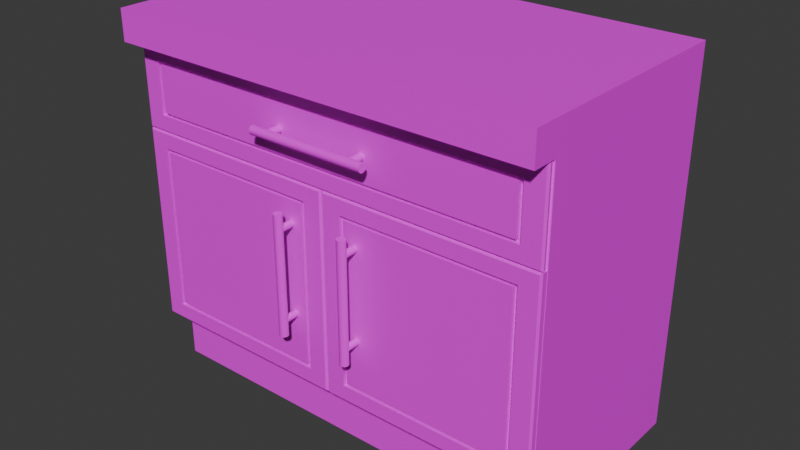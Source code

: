 # Source: kitchen_cabinet_I.blend  (saved by Blender 4.4.32; exported with 4.5.12 LTS)
import bpy
from mathutils import Matrix  # noqa: F401  (used for matrix-valued properties, if any)

bpy.ops.wm.read_factory_settings(use_empty=True)
scene = bpy.context.scene
scene.name = 'Scene'

# ---- collections
col_collection = bpy.data.collections.new('Collection'); scene.collection.children.link(col_collection)

# ---- images (referenced by path relative to the original .blend; pixels are not part of the script)
import os
ASSET_DIR = os.environ.get("B2B_ASSET_DIR", "")  # directory of the original .blend (textures are referenced by path, not embedded)
HERE = os.path.dirname(os.path.abspath(__file__))  # packed textures are extracted next to this script under _unpacked/

def load_image(name, relpath, width, height, colorspace="sRGB"):
    """Load a texture the original file referenced (path relative to the .blend, or extracted next to this script)."""
    p = next((c for c in (os.path.join(HERE, relpath), os.path.join(ASSET_DIR, relpath)) if relpath and os.path.exists(c)), "")
    if p:
        img = bpy.data.images.load(p, check_existing=True)
        img.name = name
    else:  # same state as the original file: an image datablock whose file is absent (Cycles renders it pink)
        img = bpy.data.images.new(name, width, height)
        img.source = "FILE"
        img.filepath = "//" + (relpath or name)
    img.colorspace_settings.name = colorspace
    return img
img_pandamat_png = load_image('PandaMat.png', 'PandaMat.png', 1024, 1024, 'sRGB')

# ---- materials (node trees are filled in below, after node groups)
mat_pandamat = bpy.data.materials.new('PandaMat')
mat_pandamat.roughness = 0.5

# ---- node groups
ng_smooth_by_angle = bpy.data.node_groups.new('Smooth by Angle', 'GeometryNodeTree')
_s = ng_smooth_by_angle.interface.new_socket(name='Mesh', in_out='OUTPUT', socket_type='NodeSocketGeometry')
_s = ng_smooth_by_angle.interface.new_socket(name='Mesh', in_out='INPUT', socket_type='NodeSocketGeometry')
_s = ng_smooth_by_angle.interface.new_socket(name='Angle', in_out='INPUT', socket_type='NodeSocketFloat')
_s.subtype = 'ANGLE'
_s.default_value = 0.5236
_s.min_value = 0.0
_s.max_value = 3.142
_s.description = 'Maximum face angle for smooth edges'
_s = ng_smooth_by_angle.interface.new_socket(name='Ignore Sharpness', in_out='INPUT', socket_type='NodeSocketBool')
_s.force_non_field = True
ng_smooth_by_angle.description = 'Set the sharpness of mesh edges based on the angle between the neighboring faces'
ng_smooth_by_angle.is_modifier = True
_N = ng_smooth_by_angle.nodes; _L = ng_smooth_by_angle.links
n0 = _N.new('GeometryNodeSetShadeSmooth'); n0.name = 'Set Shade Smooth'; n0.location = (120, -80)
n0.domain = 'EDGE'
n1 = _N.new('GeometryNodeSetShadeSmooth'); n1.name = 'Set Shade Smooth.001'; n1.location = (300, -80)
n2 = _N.new('NodeGroupOutput'); n2.name = 'Group Output'; n2.location = (480, -80)
n3 = _N.new('GeometryNodeInputMeshEdgeAngle'); n3.name = 'Edge Angle'; n3.location = (-440, -240)
n4 = _N.new('NodeGroupInput'); n4.name = 'Group Input'; n4.location = (-80, -80)
n5 = _N.new('GeometryNodeInputEdgeSmooth'); n5.name = 'Is Edge Smooth'; n5.location = (-260, -120)
n6 = _N.new('GeometryNodeInputShadeSmooth'); n6.name = 'Is Shade Smooth'; n6.location = (-440, -397)
n7 = _N.new('FunctionNodeCompare'); n7.name = 'Compare'; n7.location = (-260, -260)
n7.operation = 'LESS_EQUAL'
n7.inputs[6].default_value = (0.0, 0.0, 0.0, 0.0)
n7.inputs[7].default_value = (0.0, 0.0, 0.0, 0.0)
n8 = _N.new('FunctionNodeBooleanMath'); n8.name = 'Boolean Math.001'; n8.location = (-80, -260)
n9 = _N.new('NodeGroupInput'); n9.name = 'Group Input.001'; n9.location = (-440, -329)
n10 = _N.new('NodeGroupInput'); n10.name = 'Group Input.002'; n10.location = (-259, -189)
n11 = _N.new('FunctionNodeBooleanMath'); n11.name = 'Boolean Math'; n11.location = (-80, -149)
n11.operation = 'OR'
n12 = _N.new('FunctionNodeBooleanMath'); n12.name = 'Boolean Math.002'; n12.location = (-260, -380)
n12.operation = 'OR'
n13 = _N.new('NodeGroupInput'); n13.name = 'Group Input.003'; n13.location = (-440, -460)
_L.new(n3.outputs[0], n7.inputs[0])
_L.new(n1.outputs[0], n2.inputs[0])
_L.new(n9.outputs[1], n7.inputs[1])
_L.new(n7.outputs[0], n8.inputs[0])
_L.new(n4.outputs[0], n0.inputs[0])
_L.new(n0.outputs[0], n1.inputs[0])
_L.new(n8.outputs[0], n0.inputs[2])
_L.new(n10.outputs[2], n11.inputs[1])
_L.new(n5.outputs[0], n11.inputs[0])
_L.new(n11.outputs[0], n0.inputs[1])
_L.new(n13.outputs[2], n12.inputs[1])
_L.new(n6.outputs[0], n12.inputs[0])
_L.new(n12.outputs[0], n8.inputs[1])
n2.is_active_output = True

# ---- material node trees
mat_pandamat.use_nodes = True; mat_pandamat.node_tree.nodes.clear()
_N = mat_pandamat.node_tree.nodes; _L = mat_pandamat.node_tree.links
n0 = _N.new('ShaderNodeBsdfPrincipled'); n0.name = 'Principled BSDF'; n0.location = (10, 300)
n0.inputs[27].default_value = (0.0, 0.0, 0.0, 1.0)
n0.inputs[28].default_value = 1.0
n1 = _N.new('ShaderNodeOutputMaterial'); n1.name = 'Material Output'; n1.location = (300, 300)
n2 = _N.new('ShaderNodeNormalMap'); n2.name = 'Normal Map'; n2.location = (-300, -300)
n2.label = 'Normal/Map'
n2.inputs[0].default_value = 0.0
n3 = _N.new('ShaderNodeTexImage'); n3.name = 'Image Texture'; n3.location = (-300, 600)
n3.image = img_pandamat_png
_L.new(n0.outputs[0], n1.inputs[0])
_L.new(n2.outputs[0], n0.inputs[5])
_L.new(n3.outputs[0], n0.inputs[0])
n1.is_active_output = True

# ---- world
world_world = bpy.data.worlds.new('World'); scene.world = world_world
world_world.use_nodes = True; world_world.node_tree.nodes.clear()
_N = world_world.node_tree.nodes; _L = world_world.node_tree.links
n0 = _N.new('ShaderNodeOutputWorld'); n0.name = 'World Output'; n0.location = (300, 300)
n1 = _N.new('ShaderNodeBackground'); n1.name = 'Background'; n1.location = (10, 300)
n1.inputs[0].default_value = (0.05088, 0.05088, 0.05088, 1.0)
_L.new(n1.outputs[0], n0.inputs[0])
n0.is_active_output = True
world_world.color = (0.05088, 0.05088, 0.05088)
world_world.sun_shadow_jitter_overblur = 0.0

# ---- meshes
me_cube_066 = bpy.data.meshes.new('Cube.066')
me_cube_066.from_pydata([(-56.0, 19.0, 30.0), (-56.0, 91.0, 30.0), (-60.0, 95.0, -30.0), (56.0, 19.0, 30.0), (56.0, 91.0, 30.0), (60.0, 15.0, -30.0), (60.0, 95.0, -30.0), (-60.0, 103.5, 30.0), (-60.0, 103.5, -30.0), (60.0, 103.5, -30.0), (60.0, 103.5, 30.0), (60.0, 95.0, 37.14), (-60.0, 95.0, 37.14), (60.0, 103.5, 37.14), (-60.0, 103.5, 37.14), (-60.0, -1.322, 25.13), (-60.0, 15.0, 25.13), (-60.0, -1.322, -30.0), (-60.0, 15.0, -30.0), (60.0, -1.322, 25.13), (60.0, 15.0, 25.13), (60.0, -1.322, -30.0), (-56.0, 75.12, 30.0), (56.0, 75.12, 30.0), (-56.0, 67.12, 30.0), (-60.0, 95.0, 30.0), (60.0, 95.0, 30.0), (56.0, 67.12, 30.0), (60.0, 71.12, 30.0), (60.0, 15.0, 30.0), (-60.0, 15.0, 30.0), (-60.0, 71.12, 30.0), (-56.0, 75.12, -23.23), (-56.0, 91.0, -23.23), (56.0, 91.0, -23.23), (56.0, 75.12, -23.23), (56.0, 67.12, -23.23), (56.0, 19.0, -23.23), (-56.0, 19.0, -23.23), (-56.0, 67.12, -23.23), (-2.0, 19.0, -23.23), (2.0, 19.0, -23.23), (2.0, 19.0, 30.0), (-2.0, 19.0, 30.0), (2.0, 67.12, -23.23), (-2.0, 67.12, -23.23), (-2.0, 67.12, 30.0), (2.0, 67.12, 30.0)], [], [(30, 31, 25, 2, 18), (18, 2, 6, 5), (3, 27, 36, 37), (18, 5, 29, 30), (6, 2, 8, 9), (9, 8, 7, 10), (26, 6, 9, 10), (2, 25, 7, 8), (26, 10, 13, 11), (12, 11, 13, 14), (7, 25, 12, 14), (10, 7, 14, 13), (25, 26, 11, 12), (15, 16, 18, 17), (17, 18, 5, 21), (21, 5, 20, 19), (19, 20, 16, 15), (24, 0, 38, 39), (5, 6, 26, 28, 29), (22, 1, 25, 31), (1, 4, 26, 25), (4, 23, 28, 26), (23, 22, 31, 28), (27, 3, 29, 28), (0, 24, 31, 30), (46, 43, 42, 47), (35, 34, 33, 32), (0, 43, 40, 38), (23, 4, 34, 35), (45, 46, 24, 39), (1, 22, 32, 33), (3, 42, 43, 0, 30, 29), (22, 23, 35, 32), (4, 1, 33, 34), (24, 46, 47, 27, 28, 31), (27, 47, 44, 36), (44, 47, 42, 41), (41, 42, 3, 37), (46, 45, 40, 43), (37, 36, 44, 45, 39, 38, 40, 41), (17, 21, 19, 15)])
me_cube_066.polygons.foreach_set('use_smooth', [True] * 41)
_uv = me_cube_066.uv_layers.new(name='UVMap')
_uv.uv.foreach_set('vector', [0.6471, 0.6389, 0.6471, 0.6377, 0.6471, 0.6372, 0.6483, 0.6372, 0.6483, 0.6389, 0.645, 0.646, 0.6466, 0.646, 0.6466, 0.6485, 0.645, 0.6485, 0.6434, 0.6427, 0.6444, 0.6427, 0.6444, 0.6427, 0.6434, 0.6427, 0.6413, 0.6485, 0.6413, 0.646, 0.6425, 0.646, 0.6425, 0.6485, 0.05591, 0.7784, 0.05591, 0.776, 0.05609, 0.776, 0.05609, 0.7784, 0.05124, 0.775, 0.05124, 0.7726, 0.05248, 0.7726, 0.05248, 0.775, 0.05412, 0.7671, 0.05289, 0.7671, 0.05289, 0.767, 0.05412, 0.767, 0.05762, 0.7672, 0.05638, 0.7672, 0.05638, 0.767, 0.05762, 0.767, 0.05412, 0.7671, 0.05412, 0.767, 0.05427, 0.767, 0.05427, 0.7671, 0.05272, 0.7688, 0.05272, 0.7663, 0.05289, 0.7663, 0.05289, 0.7688, 0.05638, 0.767, 0.05638, 0.7672, 0.05624, 0.7672, 0.05624, 0.767, 0.05248, 0.775, 0.05248, 0.7726, 0.05262, 0.7726, 0.05262, 0.775, 0.05609, 0.7726, 0.05609, 0.7701, 0.05624, 0.7701, 0.05624, 0.7726, 0.6658, 0.6393, 0.6661, 0.6393, 0.6661, 0.6405, 0.6658, 0.6405, 0.6669, 0.6414, 0.6672, 0.6414, 0.6672, 0.6438, 0.6669, 0.6438, 0.6658, 0.6428, 0.6661, 0.6428, 0.6661, 0.644, 0.6658, 0.644, 0.6669, 0.6351, 0.6672, 0.6351, 0.6672, 0.6375, 0.6669, 0.6375, 0.6444, 0.645, 0.6434, 0.645, 0.6434, 0.645, 0.6444, 0.645, 0.6436, 0.6388, 0.6436, 0.6372, 0.6448, 0.6372, 0.6448, 0.6377, 0.6448, 0.6388, 0.6445, 0.645, 0.6449, 0.645, 0.645, 0.6451, 0.6445, 0.6451, 0.6449, 0.645, 0.6449, 0.6427, 0.645, 0.6426, 0.645, 0.6451, 0.6449, 0.6427, 0.6445, 0.6427, 0.6445, 0.6426, 0.645, 0.6426, 0.6445, 0.6427, 0.6445, 0.645, 0.6445, 0.6451, 0.6445, 0.6426, 0.6444, 0.6427, 0.6434, 0.6427, 0.6433, 0.6426, 0.6445, 0.6426, 0.6434, 0.645, 0.6444, 0.645, 0.6445, 0.6451, 0.6433, 0.6451, 0.6444, 0.6439, 0.6434, 0.6439, 0.6434, 0.6438, 0.6444, 0.6438, 0.6445, 0.6427, 0.6449, 0.6427, 0.6449, 0.645, 0.6445, 0.645, 0.6434, 0.645, 0.6434, 0.6439, 0.6434, 0.6439, 0.6434, 0.645, 0.6445, 0.6427, 0.6449, 0.6427, 0.6449, 0.6427, 0.6445, 0.6427, 0.6444, 0.6439, 0.6444, 0.6439, 0.6444, 0.645, 0.6444, 0.645, 0.6449, 0.645, 0.6445, 0.645, 0.6445, 0.645, 0.6449, 0.645, 0.6434, 0.6427, 0.6434, 0.6438, 0.6434, 0.6439, 0.6434, 0.645, 0.6433, 0.6451, 0.6433, 0.6426, 0.6445, 0.645, 0.6445, 0.6427, 0.6445, 0.6427, 0.6445, 0.645, 0.6449, 0.6427, 0.6449, 0.645, 0.6449, 0.645, 0.6449, 0.6427, 0.6444, 0.645, 0.6444, 0.6439, 0.6444, 0.6438, 0.6444, 0.6427, 0.6445, 0.6426, 0.6445, 0.6451, 0.6444, 0.6427, 0.6444, 0.6438, 0.6444, 0.6438, 0.6444, 0.6427, 0.6444, 0.6438, 0.6444, 0.6438, 0.6434, 0.6438, 0.6434, 0.6438, 0.6434, 0.6438, 0.6434, 0.6438, 0.6434, 0.6427, 0.6434, 0.6427, 0.6444, 0.6439, 0.6444, 0.6439, 0.6434, 0.6439, 0.6434, 0.6439, 0.6434, 0.6427, 0.6444, 0.6427, 0.6444, 0.6438, 0.6444, 0.6439, 0.6444, 0.645, 0.6434, 0.645, 0.6434, 0.6439, 0.6434, 0.6438, 0.6669, 0.6414, 0.6669, 0.6438, 0.6658, 0.644, 0.6669, 0.6375])
me_cube_066.materials.append(mat_pandamat)
me_cube_066.update()
me_cube_001 = bpy.data.meshes.new('Cube.001')
me_cube_001.from_pydata([(-59.44, 71.12, 30.0), (-57.44, 94.58, 30.0), (59.44, 71.12, 30.0), (57.44, 94.58, 30.0), (-60.0, 71.12, 31.5), (-59.5, 71.53, 32.0), (-59.5, 94.18, 32.0), (-60.0, 94.58, 31.5), (60.0, 94.58, 31.5), (59.5, 94.18, 32.0), (59.5, 71.53, 32.0), (60.0, 71.12, 31.5), (54.5, 75.57, 32.0), (54.5, 90.13, 32.0), (-54.5, 90.13, 32.0), (-54.5, 75.57, 32.0), (53.4, 76.46, 32.0), (53.4, 89.24, 32.0), (-53.4, 89.24, 32.0), (-53.4, 76.46, 32.0), (54.5, 90.13, 30.92), (54.5, 75.57, 30.92), (-54.5, 75.57, 30.92), (-54.5, 90.13, 30.92), (53.4, 89.24, 30.92), (53.4, 76.46, 30.92), (-53.4, 76.46, 30.92), (-53.4, 89.24, 30.92), (13.47, 82.86, 30.53), (13.47, 82.86, 35.61), (13.39, 82.47, 30.53), (13.39, 82.47, 35.61), (13.18, 82.15, 30.53), (13.18, 82.15, 35.61), (12.85, 81.93, 30.53), (12.85, 81.93, 35.61), (12.47, 81.85, 30.53), (12.47, 81.85, 35.61), (12.08, 81.93, 30.53), (12.08, 81.93, 35.61), (11.76, 82.15, 30.53), (11.76, 82.15, 35.61), (11.54, 82.47, 30.53), (11.54, 82.47, 35.61), (11.46, 82.86, 30.53), (11.46, 82.86, 35.61), (11.54, 83.24, 30.53), (11.54, 83.24, 35.61), (11.76, 83.57, 30.53), (11.76, 83.57, 35.61), (12.08, 83.78, 30.53), (12.08, 83.78, 35.61), (12.47, 83.86, 30.53), (12.47, 83.86, 35.61), (12.85, 83.78, 30.53), (12.85, 83.78, 35.61), (13.18, 83.57, 30.53), (13.18, 83.57, 35.61), (13.39, 83.24, 30.53), (13.39, 83.24, 35.61), (-16.73, 82.86, 35.07), (16.73, 82.86, 35.07), (-16.73, 82.4, 35.16), (16.73, 82.4, 35.16), (-16.73, 82.01, 35.42), (16.73, 82.01, 35.42), (-16.73, 81.74, 35.81), (16.73, 81.74, 35.81), (-16.73, 81.65, 36.27), (16.73, 81.65, 36.27), (-16.73, 81.74, 36.73), (16.73, 81.74, 36.73), (-16.73, 82.01, 37.12), (16.73, 82.01, 37.12), (-16.73, 82.4, 37.38), (16.73, 82.4, 37.38), (-16.73, 82.86, 37.48), (16.73, 82.86, 37.48), (-16.73, 83.32, 37.38), (16.73, 83.32, 37.38), (-16.73, 83.71, 37.12), (16.73, 83.71, 37.12), (-16.73, 83.97, 36.73), (16.73, 83.97, 36.73), (-16.73, 84.06, 36.27), (16.73, 84.06, 36.27), (-16.73, 83.97, 35.81), (16.73, 83.97, 35.81), (-16.73, 83.71, 35.42), (16.73, 83.71, 35.42), (-16.73, 83.32, 35.16), (16.73, 83.32, 35.16), (-11.46, 82.86, 30.53), (-11.46, 82.86, 35.61), (-11.54, 82.47, 30.53), (-11.54, 82.47, 35.61), (-11.76, 82.15, 30.53), (-11.76, 82.15, 35.61), (-12.08, 81.93, 30.53), (-12.08, 81.93, 35.61), (-12.47, 81.85, 30.53), (-12.47, 81.85, 35.61), (-12.85, 81.93, 30.53), (-12.85, 81.93, 35.61), (-13.18, 82.15, 30.53), (-13.18, 82.15, 35.61), (-13.39, 82.47, 30.53), (-13.39, 82.47, 35.61), (-13.47, 82.86, 30.53), (-13.47, 82.86, 35.61), (-13.39, 83.24, 30.53), (-13.39, 83.24, 35.61), (-13.18, 83.57, 30.53), (-13.18, 83.57, 35.61), (-12.85, 83.78, 30.53), (-12.85, 83.78, 35.61), (-12.47, 83.86, 30.53), (-12.47, 83.86, 35.61), (-12.08, 83.78, 30.53), (-12.08, 83.78, 35.61), (-11.76, 83.57, 30.53), (-11.76, 83.57, 35.61), (-11.54, 83.24, 30.53), (-11.54, 83.24, 35.61), (59.44, 71.12, -26.48), (-59.44, 71.12, -26.48), (-57.44, 94.58, -24.48), (57.44, 94.58, -24.48), (-59.44, 94.58, 30.0), (59.44, 94.58, 30.0), (-59.44, 94.58, -26.48), (59.44, 94.58, -26.48), (-57.44, 75.03, 30.0), (57.44, 75.03, 30.0), (-57.44, 75.03, -24.48), (57.44, 75.03, -24.48)], [], [(129, 2, 124, 131), (0, 2, 11, 4), (129, 128, 7, 8), (16, 17, 18, 19), (2, 129, 8, 11), (5, 6, 7, 4), (9, 10, 11, 8), (4, 11, 10, 5), (8, 7, 6, 9), (128, 0, 4, 7), (10, 9, 13, 12), (9, 6, 14, 13), (6, 5, 15, 14), (5, 10, 12, 15), (16, 19, 26, 25), (12, 13, 20, 21), (19, 18, 27, 26), (13, 14, 23, 20), (21, 20, 24, 25), (20, 23, 27, 24), (23, 22, 26, 27), (22, 21, 25, 26), (14, 15, 22, 23), (15, 12, 21, 22), (18, 17, 24, 27), (17, 16, 25, 24), (28, 29, 31, 30), (30, 31, 33, 32), (32, 33, 35, 34), (34, 35, 37, 36), (36, 37, 39, 38), (38, 39, 41, 40), (40, 41, 43, 42), (42, 43, 45, 44), (44, 45, 47, 46), (46, 47, 49, 48), (48, 49, 51, 50), (50, 51, 53, 52), (52, 53, 55, 54), (54, 55, 57, 56), (31, 29, 59, 57, 55, 53, 51, 49, 47, 45, 43, 41, 39, 37, 35, 33), (56, 57, 59, 58), (58, 59, 29, 28), (28, 30, 32, 34, 36, 38, 40, 42, 44, 46, 48, 50, 52, 54, 56, 58), (60, 61, 63, 62), (62, 63, 65, 64), (64, 65, 67, 66), (66, 67, 69, 68), (68, 69, 71, 70), (70, 71, 73, 72), (72, 73, 75, 74), (74, 75, 77, 76), (76, 77, 79, 78), (78, 79, 81, 80), (80, 81, 83, 82), (82, 83, 85, 84), (84, 85, 87, 86), (86, 87, 89, 88), (63, 61, 91, 89, 87, 85, 83, 81, 79, 77, 75, 73, 71, 69, 67, 65), (88, 89, 91, 90), (90, 91, 61, 60), (60, 62, 64, 66, 68, 70, 72, 74, 76, 78, 80, 82, 84, 86, 88, 90), (92, 93, 95, 94), (94, 95, 97, 96), (96, 97, 99, 98), (98, 99, 101, 100), (100, 101, 103, 102), (102, 103, 105, 104), (104, 105, 107, 106), (106, 107, 109, 108), (108, 109, 111, 110), (110, 111, 113, 112), (112, 113, 115, 114), (114, 115, 117, 116), (116, 117, 119, 118), (118, 119, 121, 120), (95, 93, 123, 121, 119, 117, 115, 113, 111, 109, 107, 105, 103, 101, 99, 97), (120, 121, 123, 122), (122, 123, 93, 92), (92, 94, 96, 98, 100, 102, 104, 106, 108, 110, 112, 114, 116, 118, 120, 122), (124, 125, 130, 131), (0, 128, 130, 125), (3, 127, 135, 133), (2, 0, 125, 124), (3, 1, 128, 129), (126, 127, 131, 130), (127, 3, 129, 131), (1, 126, 130, 128), (132, 133, 135, 134), (1, 3, 133, 132), (126, 1, 132, 134), (127, 126, 134, 135)])
me_cube_001.polygons.foreach_set('use_smooth', [True] * 92)
_uv = me_cube_001.uv_layers.new(name='UVMap')
_uv.uv.foreach_set('vector', [0.6415, 0.6427, 0.6415, 0.6431, 0.6415, 0.6431, 0.6415, 0.6427, 0.6434, 0.6372, 0.6434, 0.6397, 0.6433, 0.6397, 0.6433, 0.6372, 0.6402, 0.6375, 0.6402, 0.6351, 0.6403, 0.6351, 0.6403, 0.6375, 0.645, 0.6389, 0.6452, 0.6389, 0.6452, 0.6411, 0.645, 0.6411, 0.6415, 0.6431, 0.6415, 0.6427, 0.6415, 0.6427, 0.6415, 0.6431, 0.6451, 0.6349, 0.6455, 0.6349, 0.6455, 0.6349, 0.6451, 0.6349, 0.6455, 0.6324, 0.6451, 0.6324, 0.6451, 0.6324, 0.6455, 0.6324, 0.6433, 0.6372, 0.6433, 0.6397, 0.6433, 0.6397, 0.6433, 0.6373, 0.6403, 0.6375, 0.6403, 0.6351, 0.6403, 0.6351, 0.6403, 0.6375, 0.6416, 0.6427, 0.6416, 0.6431, 0.6415, 0.6431, 0.6415, 0.6427, 0.6451, 0.6324, 0.6455, 0.6324, 0.6454, 0.6325, 0.6451, 0.6325, 0.6455, 0.6324, 0.6455, 0.6349, 0.6454, 0.6348, 0.6454, 0.6325, 0.6455, 0.6349, 0.6451, 0.6349, 0.6451, 0.6348, 0.6454, 0.6348, 0.6451, 0.6349, 0.6451, 0.6324, 0.6451, 0.6325, 0.6451, 0.6348, 0.672, 0.6337, 0.672, 0.6359, 0.672, 0.6359, 0.672, 0.6337, 0.6729, 0.6474, 0.6729, 0.6472, 0.6729, 0.6472, 0.6729, 0.6474, 0.6728, 0.6474, 0.6728, 0.6472, 0.6728, 0.6472, 0.6728, 0.6474, 0.6785, 0.6471, 0.6785, 0.6494, 0.6785, 0.6494, 0.6785, 0.6471, 0.6768, 0.6456, 0.6771, 0.6456, 0.6771, 0.6456, 0.6768, 0.6456, 0.6771, 0.6456, 0.6771, 0.6478, 0.6771, 0.6478, 0.6771, 0.6456, 0.6771, 0.6478, 0.6768, 0.6478, 0.6768, 0.6478, 0.6771, 0.6478, 0.6768, 0.6478, 0.6768, 0.6456, 0.6768, 0.6456, 0.6768, 0.6478, 0.673, 0.6472, 0.673, 0.6474, 0.6729, 0.6474, 0.6729, 0.6472, 0.6719, 0.6365, 0.6719, 0.6343, 0.6719, 0.6343, 0.6719, 0.6365, 0.6621, 0.6495, 0.6621, 0.6473, 0.6621, 0.6473, 0.6621, 0.6495, 0.6728, 0.6469, 0.6728, 0.6472, 0.6728, 0.6472, 0.6728, 0.6469, 0.1145, 0.4001, 0.1145, 0.3979, 0.1147, 0.3979, 0.1147, 0.4001, 0.1147, 0.4001, 0.1147, 0.3979, 0.1148, 0.3979, 0.1148, 0.4001, 0.1122, 0.4025, 0.1122, 0.4006, 0.1123, 0.4006, 0.1123, 0.4024, 0.1123, 0.4024, 0.1123, 0.4006, 0.1125, 0.4005, 0.1125, 0.4024, 0.1125, 0.4024, 0.1125, 0.4005, 0.1127, 0.4006, 0.1127, 0.4024, 0.1127, 0.4024, 0.1127, 0.4006, 0.1128, 0.4006, 0.1128, 0.4025, 0.1086, 0.4003, 0.1086, 0.4025, 0.1084, 0.4025, 0.1084, 0.4003, 0.1084, 0.4003, 0.1084, 0.4025, 0.1083, 0.4025, 0.1083, 0.4003, 0.1083, 0.4003, 0.1083, 0.4025, 0.1081, 0.4025, 0.1081, 0.4003, 0.1081, 0.4003, 0.1081, 0.4025, 0.108, 0.4025, 0.108, 0.4003, 0.1122, 0.4011, 0.1122, 0.4029, 0.1121, 0.4028, 0.1121, 0.401, 0.1121, 0.401, 0.1121, 0.4028, 0.1119, 0.4028, 0.1119, 0.401, 0.1119, 0.401, 0.1119, 0.4028, 0.1117, 0.4028, 0.1117, 0.401, 0.1117, 0.401, 0.1117, 0.4028, 0.1116, 0.4029, 0.1116, 0.4011, 0.123, 0.4013, 0.1229, 0.4013, 0.1227, 0.4013, 0.1226, 0.4011, 0.1226, 0.401, 0.1226, 0.4008, 0.1226, 0.4007, 0.1227, 0.4005, 0.1229, 0.4005, 0.123, 0.4004, 0.1232, 0.4005, 0.1233, 0.4006, 0.1233, 0.4008, 0.1233, 0.4009, 0.1233, 0.4011, 0.1232, 0.4012, 0.1142, 0.4001, 0.1142, 0.3979, 0.1144, 0.3979, 0.1144, 0.4001, 0.1144, 0.4001, 0.1144, 0.3979, 0.1145, 0.3979, 0.1145, 0.4001, 0.1048, 0.4022, 0.105, 0.4023, 0.1051, 0.4024, 0.1051, 0.4026, 0.1051, 0.4027, 0.1051, 0.4029, 0.105, 0.403, 0.1048, 0.4031, 0.1047, 0.4031, 0.1045, 0.403, 0.1044, 0.4029, 0.1044, 0.4028, 0.1044, 0.4026, 0.1044, 0.4025, 0.1045, 0.4023, 0.1047, 0.4023, 0.1191, 0.3912, 0.1191, 0.3766, 0.1193, 0.3766, 0.1193, 0.3912, 0.1193, 0.3912, 0.1193, 0.3766, 0.1195, 0.3766, 0.1195, 0.3912, 0.1195, 0.3912, 0.1195, 0.3766, 0.1197, 0.3766, 0.1197, 0.3912, 0.1197, 0.3912, 0.1197, 0.3766, 0.1198, 0.3766, 0.1198, 0.3912, 0.09996, 0.4057, 0.09996, 0.3912, 0.1001, 0.3912, 0.1001, 0.4057, 0.1001, 0.4057, 0.1001, 0.3912, 0.1003, 0.3912, 0.1003, 0.4057, 0.1003, 0.4057, 0.1003, 0.3912, 0.1005, 0.3912, 0.1005, 0.4057, 0.1005, 0.4057, 0.1005, 0.3912, 0.1007, 0.3912, 0.1007, 0.4057, 0.1059, 0.4057, 0.1059, 0.3912, 0.106, 0.3912, 0.106, 0.4057, 0.106, 0.4057, 0.106, 0.3912, 0.1062, 0.3912, 0.1062, 0.4057, 0.1062, 0.4057, 0.1062, 0.3912, 0.1064, 0.3912, 0.1064, 0.4057, 0.1064, 0.4057, 0.1064, 0.3912, 0.1066, 0.3912, 0.1066, 0.4057, 0.1191, 0.3766, 0.1191, 0.3912, 0.119, 0.3912, 0.119, 0.3766, 0.119, 0.3766, 0.119, 0.3912, 0.1188, 0.3912, 0.1188, 0.3766, 0.122, 0.3951, 0.1221, 0.395, 0.1223, 0.395, 0.1225, 0.3951, 0.1227, 0.3952, 0.1228, 0.3954, 0.1228, 0.3956, 0.1227, 0.3958, 0.1225, 0.3959, 0.1223, 0.396, 0.1221, 0.396, 0.122, 0.3959, 0.1218, 0.3958, 0.1217, 0.3956, 0.1217, 0.3954, 0.1218, 0.3952, 0.1188, 0.3766, 0.1188, 0.3912, 0.1186, 0.3912, 0.1186, 0.3766, 0.1186, 0.3766, 0.1186, 0.3912, 0.1184, 0.3912, 0.1184, 0.3766, 0.1228, 0.3975, 0.1228, 0.3977, 0.1227, 0.3978, 0.1225, 0.398, 0.1223, 0.3981, 0.1221, 0.3981, 0.122, 0.398, 0.1218, 0.3978, 0.1217, 0.3977, 0.1217, 0.3975, 0.1218, 0.3973, 0.122, 0.3971, 0.1221, 0.397, 0.1223, 0.397, 0.1225, 0.3971, 0.1227, 0.3973, 0.1125, 0.4005, 0.1125, 0.3983, 0.1127, 0.3983, 0.1127, 0.4005, 0.1127, 0.4005, 0.1127, 0.3983, 0.1128, 0.3983, 0.1128, 0.4005, 0.1199, 0.4013, 0.1199, 0.4032, 0.1197, 0.4032, 0.1197, 0.4014, 0.1197, 0.4014, 0.1197, 0.4032, 0.1196, 0.4032, 0.1196, 0.4014, 0.1196, 0.4014, 0.1196, 0.4032, 0.1194, 0.4032, 0.1194, 0.4014, 0.1194, 0.4014, 0.1194, 0.4032, 0.1193, 0.4032, 0.1193, 0.4013, 0.1134, 0.3983, 0.1134, 0.4005, 0.1133, 0.4005, 0.1133, 0.3983, 0.1133, 0.3983, 0.1133, 0.4005, 0.1131, 0.4005, 0.1131, 0.3983, 0.1131, 0.3983, 0.1131, 0.4005, 0.113, 0.4005, 0.113, 0.3983, 0.113, 0.3983, 0.113, 0.4005, 0.1128, 0.4005, 0.1128, 0.3983, 0.1217, 0.3976, 0.1217, 0.3994, 0.1216, 0.3994, 0.1216, 0.3975, 0.1216, 0.3975, 0.1216, 0.3994, 0.1214, 0.3993, 0.1214, 0.3975, 0.1214, 0.3975, 0.1214, 0.3993, 0.1213, 0.3994, 0.1213, 0.3975, 0.1213, 0.3975, 0.1213, 0.3994, 0.1211, 0.3994, 0.1211, 0.3976, 0.1164, 0.4024, 0.1165, 0.4023, 0.1166, 0.4024, 0.1167, 0.4025, 0.1168, 0.4027, 0.1168, 0.4028, 0.1167, 0.403, 0.1166, 0.4031, 0.1165, 0.4032, 0.1164, 0.4032, 0.1162, 0.4031, 0.1161, 0.403, 0.1161, 0.4029, 0.1161, 0.4027, 0.1161, 0.4026, 0.1162, 0.4024, 0.1122, 0.4005, 0.1122, 0.3983, 0.1123, 0.3983, 0.1123, 0.4005, 0.1123, 0.4005, 0.1123, 0.3983, 0.1125, 0.3983, 0.1125, 0.4005, 0.1232, 0.3932, 0.123, 0.3932, 0.1229, 0.3931, 0.1228, 0.393, 0.1228, 0.3928, 0.1228, 0.3927, 0.1228, 0.3925, 0.1229, 0.3924, 0.123, 0.3924, 0.1232, 0.3924, 0.1233, 0.3924, 0.1234, 0.3926, 0.1235, 0.3927, 0.1235, 0.3929, 0.1234, 0.3931, 0.1233, 0.3932, 0.6451, 0.6373, 0.6451, 0.6349, 0.6455, 0.6349, 0.6455, 0.6373, 0.6416, 0.6431, 0.6416, 0.6427, 0.6416, 0.6427, 0.6416, 0.6431, 0.6402, 0.6375, 0.6402, 0.6375, 0.6402, 0.6375, 0.6402, 0.6375, 0.6434, 0.6397, 0.6434, 0.6372, 0.6434, 0.6372, 0.6434, 0.6397, 0.6402, 0.6375, 0.6402, 0.6351, 0.6402, 0.6351, 0.6402, 0.6375, 0.6402, 0.6351, 0.6402, 0.6375, 0.6402, 0.6375, 0.6402, 0.6351, 0.6402, 0.6375, 0.6402, 0.6375, 0.6402, 0.6375, 0.6402, 0.6375, 0.6402, 0.6351, 0.6402, 0.6351, 0.6402, 0.6351, 0.6402, 0.6351, 0.6402, 0.6351, 0.6402, 0.6375, 0.6402, 0.6375, 0.6402, 0.6351, 0.6402, 0.6351, 0.6402, 0.6375, 0.6402, 0.6375, 0.6402, 0.6351, 0.6402, 0.6351, 0.6402, 0.6351, 0.6402, 0.6351, 0.6402, 0.6351, 0.6402, 0.6375, 0.6402, 0.6351, 0.6402, 0.6351, 0.6402, 0.6375])
me_cube_001.materials.append(mat_pandamat)
me_cube_001.update()
me_cube_001.normals_split_custom_set([tuple(v) for v in zip(*[iter([0.6511, 0.7497, -0.1184, 0.6511, -0.7497, -0.1184, 0.5774, -0.5774, -0.5774, 0.5773, 0.5774, -0.5773, -0.6511, -0.7497, -0.1184, 0.6511, -0.7497, -0.1184, 0.7313, -0.6338, 0.2519, -0.7313, -0.6338, 0.2519, 0.6511, 0.7497, -0.1184, -0.6511, 0.7497, -0.1184, -0.7313, 0.6338, 0.2519, 0.7313, 0.6338, 0.2519, 0.5774, -0.5774, 0.5774, 0.5774, 0.5774, 0.5774, -0.5774, 0.5774, 0.5774, -0.5774, -0.5774, 0.5774, 0.6511, -0.7497, -0.1184, 0.6511, 0.7497, -0.1184, 0.7313, 0.6338, 0.2519, 0.7313, -0.6338, 0.2519, -0.2955, -0.3469, 0.8901, -0.2955, 0.347, 0.8901, -0.7313, 0.6338, 0.2519, -0.7313, -0.6338, 0.2519, 0.2955, 0.347, 0.8901, 0.2955, -0.3469, 0.8901, 0.7313, -0.6338, 0.2519, 0.7313, 0.6338, 0.2519, -0.7313, -0.6338, 0.2519, 0.7313, -0.6338, 0.2519, 0.2955, -0.3469, 0.8901, -0.2955, -0.3469, 0.8901, 0.7313, 0.6338, 0.2519, -0.7313, 0.6338, 0.2519, -0.2955, 0.347, 0.8901, 0.2955, 0.347, 0.8901, -0.6511, 0.7497, -0.1184, -0.6511, -0.7497, -0.1184, -0.7313, -0.6338, 0.2519, -0.7313, 0.6338, 0.2519, 0.2955, -0.3469, 0.8901, 0.2955, 0.347, 0.8901, -0.3015, -0.3015, 0.9045, -0.3015, 0.3015, 0.9045, 0.2955, 0.347, 0.8901, -0.2955, 0.347, 0.8901, 0.3015, -0.3015, 0.9045, -0.3015, -0.3015, 0.9045, -0.2955, 0.347, 0.8901, -0.2955, -0.3469, 0.8901, 0.3015, 0.3015, 0.9045, 0.3015, -0.3015, 0.9045, -0.2955, -0.3469, 0.8901, 0.2955, -0.3469, 0.8901, -0.3015, 0.3015, 0.9045, 0.3015, 0.3015, 0.9045, 0.5774, -0.5774, 0.5774, -0.5774, -0.5774, 0.5774, -0.3015, -0.3015, 0.9045, 0.3015, -0.3015, 0.9045, -0.3015, 0.3015, 0.9045, -0.3015, -0.3015, 0.9045, -0.5773, -0.5773, 0.5774, -0.5773, 0.5773, 0.5774, -0.5774, -0.5774, 0.5774, -0.5774, 0.5774, 0.5774, -0.3015, 0.3015, 0.9045, -0.3015, -0.3015, 0.9045, -0.3015, -0.3015, 0.9045, 0.3015, -0.3015, 0.9045, 0.5773, -0.5773, 0.5774, -0.5773, -0.5773, 0.5774, -0.5773, 0.5773, 0.5774, -0.5773, -0.5773, 0.5774, 0.3015, 0.3015, 0.9045, 0.3015, -0.3015, 0.9045, -0.5773, -0.5773, 0.5774, 0.5773, -0.5773, 0.5774, -0.3015, 0.3015, 0.9045, 0.3015, 0.3015, 0.9045, 0.5773, -0.5773, 0.5774, 0.5773, 0.5773, 0.5774, -0.3015, -0.3015, 0.9045, -0.3015, 0.3015, 0.9045, 0.5773, 0.5773, 0.5774, -0.5773, 0.5773, 0.5774, 0.3015, -0.3015, 0.9045, -0.3015, -0.3015, 0.9045, 0.3015, -0.3015, 0.9045, 0.3015, 0.3015, 0.9045, 0.5773, 0.5773, 0.5774, 0.5773, -0.5773, 0.5774, 0.3015, 0.3015, 0.9045, -0.3015, 0.3015, 0.9045, -0.5773, 0.5773, 0.5774, 0.5773, 0.5773, 0.5774, -0.5774, 0.5774, 0.5774, 0.5774, 0.5774, 0.5774, 0.3015, 0.3015, 0.9045, -0.3015, 0.3015, 0.9045, 0.5774, 0.5774, 0.5774, 0.5774, -0.5774, 0.5774, 0.3015, -0.3015, 0.9045, 0.3015, 0.3015, 0.9045, 0.7462, -1.422e-06, -0.6657, 0.7462, -1.422e-06, 0.6657, 0.6894, -0.2856, 0.6657, 0.6894, -0.2856, -0.6657, 0.6894, -0.2856, -0.6657, 0.6894, -0.2856, 0.6657, 0.5276, -0.5276, 0.6657, 0.5276, -0.5276, -0.6657, 0.5276, -0.5276, -0.6657, 0.5276, -0.5276, 0.6657, 0.2856, -0.6894, 0.6657, 0.2856, -0.6894, -0.6657, 0.2856, -0.6894, -0.6657, 0.2856, -0.6894, 0.6657, -1.711e-06, -0.7462, 0.6657, 1.37e-07, -0.7462, -0.6657, 1.37e-07, -0.7462, -0.6657, -1.711e-06, -0.7462, 0.6657, -0.2856, -0.6894, 0.6657, -0.2856, -0.6894, -0.6657, -0.2856, -0.6894, -0.6657, -0.2856, -0.6894, 0.6657, -0.5276, -0.5276, 0.6657, -0.5276, -0.5276, -0.6657, -0.5276, -0.5276, -0.6657, -0.5276, -0.5276, 0.6657, -0.6894, -0.2856, 0.6657, -0.6894, -0.2856, -0.6657, -0.6894, -0.2856, -0.6657, -0.6894, -0.2856, 0.6657, -0.7462, -1.422e-06, 0.6657, -0.7462, -1.422e-06, -0.6657, -0.7462, -1.422e-06, -0.6657, -0.7462, -1.422e-06, 0.6657, -0.6894, 0.2856, 0.6657, -0.6894, 0.2856, -0.6657, -0.6894, 0.2856, -0.6657, -0.6894, 0.2856, 0.6657, -0.5276, 0.5276, 0.6657, -0.5276, 0.5276, -0.6657, -0.5276, 0.5276, -0.6657, -0.5276, 0.5276, 0.6657, -0.2856, 0.6894, 0.6657, -0.2856, 0.6894, -0.6657, -0.2856, 0.6894, -0.6657, -0.2856, 0.6894, 0.6657, -1.732e-06, 0.7462, 0.6657, 1.153e-07, 0.7462, -0.6657, 1.153e-07, 0.7462, -0.6657, -1.732e-06, 0.7462, 0.6657, 0.2856, 0.6894, 0.6657, 0.2856, 0.6894, -0.6657, 0.2856, 0.6894, -0.6657, 0.2856, 0.6894, 0.6657, 0.5276, 0.5276, 0.6657, 0.5276, 0.5276, -0.6657, 0.6894, -0.2856, 0.6657, 0.7462, -1.422e-06, 0.6657, 0.6894, 0.2856, 0.6657, 0.5276, 0.5276, 0.6657, 0.2856, 0.6894, 0.6657, -1.732e-06, 0.7462, 0.6657, -0.2856, 0.6894, 0.6657, -0.5276, 0.5276, 0.6657, -0.6894, 0.2856, 0.6657, -0.7462, -1.422e-06, 0.6657, -0.6894, -0.2856, 0.6657, -0.5276, -0.5276, 0.6657, -0.2856, -0.6894, 0.6657, -1.711e-06, -0.7462, 0.6657, 0.2856, -0.6894, 0.6657, 0.5276, -0.5276, 0.6657, 0.5276, 0.5276, -0.6657, 0.5276, 0.5276, 0.6657, 0.6894, 0.2856, 0.6657, 0.6894, 0.2856, -0.6657, 0.6894, 0.2856, -0.6657, 0.6894, 0.2856, 0.6657, 0.7462, -1.422e-06, 0.6657, 0.7462, -1.422e-06, -0.6657, 0.7462, -1.422e-06, -0.6657, 0.6894, -0.2856, -0.6657, 0.5276, -0.5276, -0.6657, 0.2856, -0.6894, -0.6657, 1.37e-07, -0.7462, -0.6657, -0.2856, -0.6894, -0.6657, -0.5276, -0.5276, -0.6657, -0.6894, -0.2856, -0.6657, -0.7462, -1.422e-06, -0.6657, -0.6894, 0.2856, -0.6657, -0.5276, 0.5276, -0.6657, -0.2856, 0.6894, -0.6657, 1.153e-07, 0.7462, -0.6657, 0.2856, 0.6894, -0.6657, 0.5276, 0.5276, -0.6657, 0.6894, 0.2856, -0.6657, -0.6657, -7.434e-07, -0.7462, 0.6657, -1.083e-06, -0.7462, 0.6657, -0.2856, -0.6894, -0.6657, -0.2856, -0.6894, -0.6657, -0.2856, -0.6894, 0.6657, -0.2856, -0.6894, 0.6657, -0.5276, -0.5276, -0.6657, -0.5276, -0.5276, -0.6657, -0.5276, -0.5276, 0.6657, -0.5276, -0.5276, 0.6657, -0.6894, -0.2856, -0.6657, -0.6894, -0.2856, -0.6657, -0.6894, -0.2856, 0.6657, -0.6894, -0.2856, 0.6657, -0.7462, 8.733e-07, -0.6657, -0.7462, 9.094e-07, -0.6657, -0.7462, 9.094e-07, 0.6657, -0.7462, 8.733e-07, 0.6657, -0.6894, 0.2856, -0.6657, -0.6894, 0.2856, -0.6657, -0.6894, 0.2856, 0.6657, -0.6894, 0.2856, 0.6657, -0.5276, 0.5276, -0.6657, -0.5276, 0.5276, -0.6657, -0.5276, 0.5276, 0.6657, -0.5276, 0.5276, 0.6657, -0.2856, 0.6894, -0.6657, -0.2856, 0.6894, -0.6657, -0.2856, 0.6894, 0.6657, -0.2856, 0.6894, 0.6657, -1.083e-06, 0.7462, -0.6657, -7.464e-07, 0.7462, -0.6657, -7.464e-07, 0.7462, 0.6657, -1.083e-06, 0.7462, 0.6657, 0.2856, 0.6894, -0.6657, 0.2856, 0.6894, -0.6657, 0.2856, 0.6894, 0.6657, 0.2856, 0.6894, 0.6657, 0.5276, 0.5276, -0.6657, 0.5276, 0.5276, -0.6657, 0.5276, 0.5276, 0.6657, 0.5276, 0.5276, 0.6657, 0.6894, 0.2856, -0.6657, 0.6894, 0.2856, -0.6657, 0.6894, 0.2856, 0.6657, 0.6894, 0.2856, 0.6657, 0.7462, 8.733e-07, -0.6657, 0.7462, 9.022e-07, -0.6657, 0.7462, 9.022e-07, 0.6657, 0.7462, 8.733e-07, 0.6657, 0.6894, -0.2856, -0.6657, 0.6894, -0.2856, -0.6657, 0.6894, -0.2856, 0.6657, 0.6894, -0.2856, 0.6657, 0.5276, -0.5276, -0.6657, 0.5276, -0.5276, 0.6657, -0.2856, -0.6894, 0.6657, -1.083e-06, -0.7462, 0.6657, 0.2856, -0.6894, 0.6657, 0.5276, -0.5276, 0.6657, 0.6894, -0.2856, 0.6657, 0.7462, 8.733e-07, 0.6657, 0.6894, 0.2856, 0.6657, 0.5276, 0.5276, 0.6657, 0.2856, 0.6894, 0.6657, -1.083e-06, 0.7462, 0.6657, -0.2856, 0.6894, 0.6657, -0.5276, 0.5276, 0.6657, -0.6894, 0.2856, 0.6657, -0.7462, 8.733e-07, 0.6657, -0.6894, -0.2856, 0.6657, -0.5276, -0.5276, -0.6657, 0.5276, -0.5276, 0.6657, 0.5276, -0.5276, 0.6657, 0.2856, -0.6894, -0.6657, 0.2856, -0.6894, -0.6657, 0.2856, -0.6894, 0.6657, 0.2856, -0.6894, 0.6657, -1.083e-06, -0.7462, -0.6657, -7.434e-07, -0.7462, -0.6657, -7.434e-07, -0.7462, -0.6657, -0.2856, -0.6894, -0.6657, -0.5276, -0.5276, -0.6657, -0.6894, -0.2856, -0.6657, -0.7462, 9.094e-07, -0.6657, -0.6894, 0.2856, -0.6657, -0.5276, 0.5276, -0.6657, -0.2856, 0.6894, -0.6657, -7.464e-07, 0.7462, -0.6657, 0.2856, 0.6894, -0.6657, 0.5276, 0.5276, -0.6657, 0.6894, 0.2856, -0.6657, 0.7462, 9.022e-07, -0.6657, 0.6894, -0.2856, -0.6657, 0.5276, -0.5276, -0.6657, 0.2856, -0.6894, 0.7462, 1.422e-06, -0.6657, 0.7462, 1.422e-06, 0.6657, 0.6894, -0.2856, 0.6657, 0.6894, -0.2856, -0.6657, 0.6894, -0.2856, -0.6657, 0.6894, -0.2856, 0.6657, 0.5276, -0.5276, 0.6657, 0.5276, -0.5276, -0.6657, 0.5276, -0.5276, -0.6657, 0.5276, -0.5276, 0.6657, 0.2856, -0.6894, 0.6657, 0.2856, -0.6894, -0.6657, 0.2856, -0.6894, -0.6657, 0.2856, -0.6894, 0.6657, 9.599e-07, -0.7462, 0.6657, 9.596e-07, -0.7462, -0.6657, 9.596e-07, -0.7462, -0.6657, 9.599e-07, -0.7462, 0.6657, -0.2856, -0.6894, 0.6657, -0.2856, -0.6894, -0.6657, -0.2856, -0.6894, -0.6657, -0.2856, -0.6894, 0.6657, -0.5276, -0.5276, 0.6657, -0.5276, -0.5276, -0.6657, -0.5276, -0.5276, -0.6657, -0.5276, -0.5276, 0.6657, -0.6894, -0.2856, 0.6657, -0.6894, -0.2856, -0.6657, -0.6894, -0.2856, -0.6657, -0.6894, -0.2856, 0.6657, -0.7462, 1.415e-06, 0.6657, -0.7462, 1.415e-06, -0.6657, -0.7462, 1.415e-06, -0.6657, -0.7462, 1.415e-06, 0.6657, -0.6894, 0.2856, 0.6657, -0.6894, 0.2856, -0.6657, -0.6894, 0.2856, -0.6657, -0.6894, 0.2856, 0.6657, -0.5276, 0.5276, 0.6657, -0.5276, 0.5276, -0.6657, -0.5276, 0.5276, -0.6657, -0.5276, 0.5276, 0.6657, -0.2856, 0.6894, 0.6657, -0.2856, 0.6894, -0.6657, -0.2856, 0.6894, -0.6657, -0.2856, 0.6894, 0.6657, 9.671e-07, 0.7462, 0.6657, 9.668e-07, 0.7462, -0.6657, 9.668e-07, 0.7462, -0.6657, 9.671e-07, 0.7462, 0.6657, 0.2856, 0.6894, 0.6657, 0.2856, 0.6894, -0.6657, 0.2856, 0.6894, -0.6657, 0.2856, 0.6894, 0.6657, 0.5276, 0.5276, 0.6657, 0.5276, 0.5276, -0.6657, 0.6894, -0.2856, 0.6657, 0.7462, 1.422e-06, 0.6657, 0.6894, 0.2856, 0.6657, 0.5276, 0.5276, 0.6657, 0.2856, 0.6894, 0.6657, 9.671e-07, 0.7462, 0.6657, -0.2856, 0.6894, 0.6657, -0.5276, 0.5276, 0.6657, -0.6894, 0.2856, 0.6657, -0.7462, 1.415e-06, 0.6657, -0.6894, -0.2856, 0.6657, -0.5276, -0.5276, 0.6657, -0.2856, -0.6894, 0.6657, 9.599e-07, -0.7462, 0.6657, 0.2856, -0.6894, 0.6657, 0.5276, -0.5276, 0.6657, 0.5276, 0.5276, -0.6657, 0.5276, 0.5276, 0.6657, 0.6894, 0.2856, 0.6657, 0.6894, 0.2856, -0.6657, 0.6894, 0.2856, -0.6657, 0.6894, 0.2856, 0.6657, 0.7462, 1.422e-06, 0.6657, 0.7462, 1.422e-06, -0.6657, 0.7462, 1.422e-06, -0.6657, 0.6894, -0.2856, -0.6657, 0.5276, -0.5276, -0.6657, 0.2856, -0.6894, -0.6657, 9.596e-07, -0.7462, -0.6657, -0.2856, -0.6894, -0.6657, -0.5276, -0.5276, -0.6657, -0.6894, -0.2856, -0.6657, -0.7462, 1.415e-06, -0.6657, -0.6894, 0.2856, -0.6657, -0.5276, 0.5276, -0.6657, -0.2856, 0.6894, -0.6657, 9.668e-07, 0.7462, -0.6657, 0.2856, 0.6894, -0.6657, 0.5276, 0.5276, -0.6657, 0.6894, 0.2856, -0.6657, 0.5774, -0.5774, -0.5774, -0.5774, -0.5774, -0.5774, -0.5773, 0.5774, -0.5773, 0.5773, 0.5774, -0.5773, -0.6511, -0.7497, -0.1184, -0.6511, 0.7497, -0.1184, -0.5773, 0.5774, -0.5773, -0.5774, -0.5774, -0.5774, -0.5774, 0.5774, 0.5774, -0.3015, 0.9045, 0.3015, -0.5774, 0.5774, 0.5774, -0.5774, 0.5774, -0.5774, 0.6511, -0.7497, -0.1184, -0.6511, -0.7497, -0.1184, -0.5774, -0.5774, -0.5774, 0.5774, -0.5774, -0.5774, -0.5774, 0.5774, 0.5774, 0.5774, 0.5774, 0.5774, -0.6511, 0.7497, -0.1184, 0.6511, 0.7497, -0.1184, 0.3015, 0.9045, 0.3015, -0.3015, 0.9045, 0.3015, 0.5773, 0.5774, -0.5773, -0.5773, 0.5774, -0.5773, -0.3015, 0.9045, 0.3015, -0.5774, 0.5774, 0.5774, 0.6511, 0.7497, -0.1184, 0.5773, 0.5774, -0.5773, 0.5774, 0.5774, 0.5774, 0.3015, 0.9045, 0.3015, -0.5773, 0.5774, -0.5773, -0.6511, 0.7497, -0.1184, 0.5774, 0.5774, -0.5774, -0.5774, 0.5774, -0.5774, -0.5774, 0.5774, 0.5774, 0.5774, 0.5774, 0.5774, 0.5774, 0.5774, 0.5774, -0.5774, 0.5774, 0.5774, -0.5774, 0.5774, -0.5774, 0.5774, 0.5774, -0.5774, 0.3015, 0.9045, 0.3015, 0.5774, 0.5774, 0.5774, 0.5774, 0.5774, -0.5774, 0.5774, 0.5774, 0.5774, -0.3015, 0.9045, 0.3015, 0.3015, 0.9045, 0.3015, 0.5774, 0.5774, 0.5774, -0.5774, 0.5774, 0.5774])] * 3)])
me_cube_002 = bpy.data.meshes.new('Cube.002')
me_cube_002.from_pydata([(-60.0, 15.27, 30.0), (-60.0, 70.9, 30.0), (-0.1706, 15.27, 30.0), (-0.1706, 70.9, 30.0), (-60.0, 15.27, 31.5), (-59.5, 15.67, 32.0), (-59.5, 70.49, 32.0), (-60.0, 70.9, 31.5), (-0.1706, 70.9, 31.5), (-0.6706, 70.49, 32.0), (-0.6706, 15.67, 32.0), (-0.1706, 15.27, 31.5), (-5.671, 19.72, 32.0), (-5.671, 66.45, 32.0), (-54.5, 66.45, 32.0), (-54.5, 19.72, 32.0), (-6.775, 20.75, 32.0), (-6.775, 65.56, 32.0), (-53.4, 65.56, 32.0), (-53.4, 20.75, 32.0), (-5.671, 66.45, 30.92), (-5.671, 19.72, 30.92), (-54.5, 19.72, 30.92), (-54.5, 66.45, 30.92), (-6.775, 65.56, 30.92), (-6.775, 20.75, 30.92), (-53.4, 20.75, 30.92), (-53.4, 65.56, 30.92), (-10.0, 33.42, 30.53), (-10.0, 33.42, 35.61), (-10.38, 33.5, 30.53), (-10.38, 33.5, 35.61), (-10.71, 33.71, 30.53), (-10.71, 33.71, 35.61), (-10.93, 34.04, 30.53), (-10.93, 34.04, 35.61), (-11.0, 34.42, 30.53), (-11.0, 34.42, 35.61), (-10.93, 34.81, 30.53), (-10.93, 34.81, 35.61), (-10.71, 35.13, 30.53), (-10.71, 35.13, 35.61), (-10.38, 35.35, 30.53), (-10.38, 35.35, 35.61), (-10.0, 35.43, 30.53), (-10.0, 35.43, 35.61), (-9.616, 35.35, 30.53), (-9.616, 35.35, 35.61), (-9.29, 35.13, 30.53), (-9.29, 35.13, 35.61), (-9.072, 34.81, 30.53), (-9.072, 34.81, 35.61), (-8.996, 34.42, 30.53), (-8.996, 34.42, 35.61), (-9.072, 34.04, 30.53), (-9.072, 34.04, 35.61), (-9.29, 33.71, 30.53), (-9.29, 33.71, 35.61), (-9.616, 33.5, 30.53), (-9.616, 33.5, 35.61), (-10.0, 63.62, 35.07), (-10.0, 30.16, 35.07), (-10.46, 63.62, 35.16), (-10.46, 30.16, 35.16), (-10.85, 63.62, 35.42), (-10.85, 30.16, 35.42), (-11.11, 63.62, 35.81), (-11.11, 30.16, 35.81), (-11.2, 63.62, 36.27), (-11.2, 30.16, 36.27), (-11.11, 63.62, 36.73), (-11.11, 30.16, 36.73), (-10.85, 63.62, 37.12), (-10.85, 30.16, 37.12), (-10.46, 63.62, 37.38), (-10.46, 30.16, 37.38), (-10.0, 63.62, 37.48), (-10.0, 30.16, 37.48), (-9.54, 63.62, 37.38), (-9.54, 30.16, 37.38), (-9.149, 63.62, 37.12), (-9.149, 30.16, 37.12), (-8.889, 63.62, 36.73), (-8.889, 30.16, 36.73), (-8.797, 63.62, 36.27), (-8.797, 30.16, 36.27), (-8.889, 63.62, 35.81), (-8.889, 30.16, 35.81), (-9.149, 63.62, 35.42), (-9.149, 30.16, 35.42), (-9.54, 63.62, 35.16), (-9.54, 30.16, 35.16), (-10.0, 58.35, 30.53), (-10.0, 58.35, 35.61), (-10.38, 58.43, 30.53), (-10.38, 58.43, 35.61), (-10.71, 58.64, 30.53), (-10.71, 58.64, 35.61), (-10.93, 58.97, 30.53), (-10.93, 58.97, 35.61), (-11.0, 59.35, 30.53), (-11.0, 59.35, 35.61), (-10.93, 59.74, 30.53), (-10.93, 59.74, 35.61), (-10.71, 60.06, 30.53), (-10.71, 60.06, 35.61), (-10.38, 60.28, 30.53), (-10.38, 60.28, 35.61), (-10.0, 60.36, 30.53), (-10.0, 60.36, 35.61), (-9.616, 60.28, 30.53), (-9.616, 60.28, 35.61), (-9.29, 60.06, 30.53), (-9.29, 60.06, 35.61), (-9.072, 59.74, 30.53), (-9.072, 59.74, 35.61), (-8.996, 59.35, 30.53), (-8.996, 59.35, 35.61), (-9.072, 58.97, 30.53), (-9.072, 58.97, 35.61), (-9.29, 58.64, 30.53), (-9.29, 58.64, 35.61), (-9.616, 58.43, 30.53), (-9.616, 58.43, 35.61)], [], [(2, 0, 1, 3), (0, 2, 11, 4), (3, 1, 7, 8), (16, 17, 18, 19), (2, 3, 8, 11), (5, 6, 7, 4), (9, 10, 11, 8), (4, 11, 10, 5), (8, 7, 6, 9), (1, 0, 4, 7), (10, 9, 13, 12), (9, 6, 14, 13), (6, 5, 15, 14), (5, 10, 12, 15), (16, 19, 26, 25), (12, 13, 20, 21), (19, 18, 27, 26), (13, 14, 23, 20), (21, 20, 24, 25), (20, 23, 27, 24), (23, 22, 26, 27), (22, 21, 25, 26), (14, 15, 22, 23), (15, 12, 21, 22), (18, 17, 24, 27), (17, 16, 25, 24), (28, 29, 31, 30), (30, 31, 33, 32), (32, 33, 35, 34), (34, 35, 37, 36), (36, 37, 39, 38), (38, 39, 41, 40), (40, 41, 43, 42), (42, 43, 45, 44), (44, 45, 47, 46), (46, 47, 49, 48), (48, 49, 51, 50), (50, 51, 53, 52), (52, 53, 55, 54), (54, 55, 57, 56), (31, 29, 59, 57, 55, 53, 51, 49, 47, 45, 43, 41, 39, 37, 35, 33), (56, 57, 59, 58), (58, 59, 29, 28), (28, 30, 32, 34, 36, 38, 40, 42, 44, 46, 48, 50, 52, 54, 56, 58), (60, 61, 63, 62), (62, 63, 65, 64), (64, 65, 67, 66), (66, 67, 69, 68), (68, 69, 71, 70), (70, 71, 73, 72), (72, 73, 75, 74), (74, 75, 77, 76), (76, 77, 79, 78), (78, 79, 81, 80), (80, 81, 83, 82), (82, 83, 85, 84), (84, 85, 87, 86), (86, 87, 89, 88), (63, 61, 91, 89, 87, 85, 83, 81, 79, 77, 75, 73, 71, 69, 67, 65), (88, 89, 91, 90), (90, 91, 61, 60), (60, 62, 64, 66, 68, 70, 72, 74, 76, 78, 80, 82, 84, 86, 88, 90), (92, 93, 95, 94), (94, 95, 97, 96), (96, 97, 99, 98), (98, 99, 101, 100), (100, 101, 103, 102), (102, 103, 105, 104), (104, 105, 107, 106), (106, 107, 109, 108), (108, 109, 111, 110), (110, 111, 113, 112), (112, 113, 115, 114), (114, 115, 117, 116), (116, 117, 119, 118), (118, 119, 121, 120), (95, 93, 123, 121, 119, 117, 115, 113, 111, 109, 107, 105, 103, 101, 99, 97), (120, 121, 123, 122), (122, 123, 93, 92), (92, 94, 96, 98, 100, 102, 104, 106, 108, 110, 112, 114, 116, 118, 120, 122)])
me_cube_002.polygons.foreach_set('use_smooth', [True] * 80)
_uv = me_cube_002.uv_layers.new(name='UVMap')
_uv.uv.foreach_set('vector', [0.634, 0.6327, 0.634, 0.6315, 0.6351, 0.6315, 0.6351, 0.6327, 0.6456, 0.6314, 0.6456, 0.6326, 0.6455, 0.6326, 0.6455, 0.6314, 0.6437, 0.6314, 0.6437, 0.6302, 0.6438, 0.6302, 0.6438, 0.6314, 0.6474, 0.6301, 0.6483, 0.6301, 0.6483, 0.631, 0.6474, 0.631, 0.6433, 0.6309, 0.6433, 0.6297, 0.6433, 0.6297, 0.6433, 0.6309, 0.6456, 0.6326, 0.6468, 0.6326, 0.6468, 0.6326, 0.6456, 0.6326, 0.6468, 0.6314, 0.6456, 0.6314, 0.6456, 0.6314, 0.6468, 0.6314, 0.6455, 0.6314, 0.6455, 0.6326, 0.6455, 0.6326, 0.6455, 0.6314, 0.6438, 0.6314, 0.6438, 0.6302, 0.6438, 0.6302, 0.6438, 0.6314, 0.6484, 0.6297, 0.6484, 0.6308, 0.6484, 0.6308, 0.6484, 0.6297, 0.6456, 0.6314, 0.6468, 0.6314, 0.6467, 0.6315, 0.6457, 0.6315, 0.6468, 0.6314, 0.6468, 0.6326, 0.6467, 0.6325, 0.6467, 0.6315, 0.6468, 0.6326, 0.6456, 0.6326, 0.6457, 0.6325, 0.6467, 0.6325, 0.6456, 0.6326, 0.6456, 0.6314, 0.6457, 0.6315, 0.6457, 0.6325, 0.6661, 0.6337, 0.6661, 0.6347, 0.666, 0.6347, 0.666, 0.6337, 0.6784, 0.6347, 0.6784, 0.6337, 0.6784, 0.6337, 0.6784, 0.6347, 0.6663, 0.6503, 0.6663, 0.6494, 0.6663, 0.6494, 0.6663, 0.6503, 0.6664, 0.6337, 0.6664, 0.6347, 0.6664, 0.6347, 0.6664, 0.6337, 0.6709, 0.6344, 0.6719, 0.6344, 0.6719, 0.6344, 0.671, 0.6344, 0.6719, 0.6344, 0.6719, 0.6354, 0.6719, 0.6353, 0.6719, 0.6344, 0.6719, 0.6354, 0.6709, 0.6354, 0.671, 0.6353, 0.6719, 0.6353, 0.6709, 0.6354, 0.6709, 0.6344, 0.671, 0.6344, 0.671, 0.6353, 0.6659, 0.6337, 0.6659, 0.6347, 0.6659, 0.6347, 0.6659, 0.6337, 0.6663, 0.6337, 0.6663, 0.6347, 0.6663, 0.6347, 0.6663, 0.6337, 0.6783, 0.6347, 0.6783, 0.6337, 0.6784, 0.6337, 0.6784, 0.6347, 0.6664, 0.6494, 0.6664, 0.6503, 0.6663, 0.6503, 0.6663, 0.6494, 0.1208, 0.4032, 0.1208, 0.4013, 0.121, 0.4014, 0.121, 0.4032, 0.121, 0.4032, 0.121, 0.4014, 0.1211, 0.4014, 0.1211, 0.4032, 0.1193, 0.3991, 0.1193, 0.4013, 0.1191, 0.4013, 0.1191, 0.3991, 0.1191, 0.3991, 0.1191, 0.4013, 0.119, 0.4013, 0.119, 0.3991, 0.119, 0.3991, 0.119, 0.4013, 0.1188, 0.4013, 0.1188, 0.3991, 0.1188, 0.3991, 0.1188, 0.4013, 0.1186, 0.4013, 0.1186, 0.3991, 0.09719, 0.4014, 0.09719, 0.4033, 0.09705, 0.4032, 0.09705, 0.4014, 0.09705, 0.4014, 0.09705, 0.4032, 0.09688, 0.4032, 0.09688, 0.4013, 0.09688, 0.4013, 0.09688, 0.4032, 0.09672, 0.4032, 0.09672, 0.4014, 0.09672, 0.4014, 0.09672, 0.4032, 0.09657, 0.4033, 0.09657, 0.4014, 0.1193, 0.3991, 0.1193, 0.3969, 0.1194, 0.3969, 0.1194, 0.3991, 0.1194, 0.3991, 0.1194, 0.3969, 0.1196, 0.3969, 0.1196, 0.3991, 0.1196, 0.3991, 0.1196, 0.3969, 0.1197, 0.3969, 0.1197, 0.3991, 0.1197, 0.3991, 0.1197, 0.3969, 0.1199, 0.3969, 0.1199, 0.3991, 0.1022, 0.404, 0.1021, 0.4039, 0.1021, 0.4037, 0.1022, 0.4035, 0.1023, 0.4034, 0.1024, 0.4034, 0.1026, 0.4034, 0.1027, 0.4034, 0.1028, 0.4036, 0.1029, 0.4037, 0.1029, 0.4039, 0.1028, 0.4041, 0.1027, 0.4042, 0.1026, 0.4042, 0.1024, 0.4042, 0.1023, 0.4041, 0.1205, 0.4032, 0.1205, 0.4014, 0.1206, 0.4014, 0.1206, 0.4032, 0.1206, 0.4032, 0.1206, 0.4014, 0.1208, 0.4013, 0.1208, 0.4032, 0.1226, 0.4029, 0.1226, 0.4027, 0.1227, 0.4026, 0.1229, 0.4025, 0.123, 0.4025, 0.1232, 0.4026, 0.1233, 0.4027, 0.1233, 0.4028, 0.1233, 0.403, 0.1233, 0.4032, 0.1232, 0.4033, 0.123, 0.4034, 0.1229, 0.4034, 0.1227, 0.4033, 0.1226, 0.4032, 0.1226, 0.4031, 0.107, 0.4033, 0.107, 0.3912, 0.1072, 0.3912, 0.1072, 0.4033, 0.1072, 0.4033, 0.1072, 0.3912, 0.1074, 0.3912, 0.1074, 0.4034, 0.1029, 0.3766, 0.1029, 0.3912, 0.1027, 0.3912, 0.1027, 0.3766, 0.1027, 0.3766, 0.1027, 0.3912, 0.1025, 0.3912, 0.1025, 0.3766, 0.1025, 0.3766, 0.1025, 0.3912, 0.1023, 0.3912, 0.1023, 0.3766, 0.1023, 0.3766, 0.1023, 0.3912, 0.1022, 0.3912, 0.1022, 0.3766, 0.1059, 0.3912, 0.1059, 0.4034, 0.1057, 0.4033, 0.1057, 0.3912, 0.1057, 0.3912, 0.1057, 0.4033, 0.1055, 0.4033, 0.1055, 0.3912, 0.1055, 0.3912, 0.1055, 0.4033, 0.1053, 0.4033, 0.1053, 0.3912, 0.1053, 0.3912, 0.1053, 0.4033, 0.1051, 0.4034, 0.1051, 0.3912, 0.1044, 0.3912, 0.1044, 0.3766, 0.1046, 0.3766, 0.1046, 0.3912, 0.1046, 0.3912, 0.1046, 0.3766, 0.1048, 0.3766, 0.1048, 0.3912, 0.1048, 0.3912, 0.1048, 0.3766, 0.105, 0.3766, 0.105, 0.3912, 0.105, 0.3912, 0.105, 0.3766, 0.1051, 0.3766, 0.1051, 0.3912, 0.1226, 0.4019, 0.1226, 0.4021, 0.1225, 0.4023, 0.1224, 0.4024, 0.1222, 0.4025, 0.1221, 0.4025, 0.1219, 0.4024, 0.1218, 0.4023, 0.1217, 0.4021, 0.1217, 0.4019, 0.1218, 0.4017, 0.1219, 0.4016, 0.1221, 0.4015, 0.1222, 0.4015, 0.1224, 0.4015, 0.1225, 0.4017, 0.1066, 0.4034, 0.1066, 0.3912, 0.1068, 0.3912, 0.1068, 0.4033, 0.1068, 0.4033, 0.1068, 0.3912, 0.107, 0.3912, 0.107, 0.4033, 0.1217, 0.4009, 0.1218, 0.4007, 0.1219, 0.4005, 0.1221, 0.4005, 0.1222, 0.4004, 0.1224, 0.4005, 0.1225, 0.4006, 0.1226, 0.4008, 0.1226, 0.401, 0.1225, 0.4012, 0.1224, 0.4014, 0.1222, 0.4015, 0.1221, 0.4015, 0.1219, 0.4014, 0.1218, 0.4013, 0.1217, 0.4011, 0.09618, 0.4023, 0.09618, 0.4005, 0.09635, 0.4005, 0.09635, 0.4023, 0.09635, 0.4023, 0.09635, 0.4005, 0.09649, 0.4005, 0.09649, 0.4024, 0.09587, 0.3982, 0.09587, 0.4005, 0.09573, 0.4005, 0.09573, 0.3982, 0.09573, 0.3982, 0.09573, 0.4005, 0.09556, 0.4005, 0.09556, 0.3982, 0.09556, 0.3982, 0.09556, 0.4005, 0.0954, 0.4005, 0.0954, 0.3982, 0.0954, 0.3982, 0.0954, 0.4005, 0.09525, 0.4005, 0.09525, 0.3982, 0.1217, 0.3995, 0.1217, 0.4013, 0.1216, 0.4013, 0.1216, 0.3994, 0.1216, 0.3994, 0.1216, 0.4013, 0.1214, 0.4013, 0.1214, 0.3994, 0.1214, 0.3994, 0.1214, 0.4013, 0.1213, 0.4013, 0.1213, 0.3994, 0.1213, 0.3994, 0.1213, 0.4013, 0.1211, 0.4013, 0.1211, 0.3995, 0.09596, 0.4005, 0.09596, 0.3982, 0.0961, 0.3982, 0.0961, 0.4005, 0.0961, 0.4005, 0.0961, 0.3982, 0.09626, 0.3982, 0.09626, 0.4005, 0.09626, 0.4005, 0.09626, 0.3982, 0.09643, 0.3982, 0.09643, 0.4005, 0.09643, 0.4005, 0.09643, 0.3982, 0.09657, 0.3982, 0.09657, 0.4005, 0.09685, 0.4047, 0.09685, 0.4045, 0.09691, 0.4043, 0.09701, 0.4042, 0.09714, 0.4041, 0.09728, 0.4041, 0.09742, 0.4042, 0.09752, 0.4043, 0.09757, 0.4044, 0.09757, 0.4046, 0.09752, 0.4048, 0.09742, 0.4049, 0.09728, 0.405, 0.09714, 0.405, 0.09701, 0.4049, 0.09691, 0.4048, 0.09587, 0.4024, 0.09587, 0.4005, 0.09601, 0.4005, 0.09601, 0.4023, 0.09601, 0.4023, 0.09601, 0.4005, 0.09618, 0.4005, 0.09618, 0.4023, 0.1165, 0.4045, 0.1166, 0.4043, 0.1167, 0.4042, 0.1168, 0.4041, 0.117, 0.4041, 0.1171, 0.4042, 0.1172, 0.4043, 0.1173, 0.4044, 0.1173, 0.4046, 0.1172, 0.4048, 0.1171, 0.4049, 0.117, 0.405, 0.1168, 0.405, 0.1167, 0.4049, 0.1166, 0.4048, 0.1165, 0.4046])
me_cube_002.materials.append(mat_pandamat)
me_cube_002.update()
me_cube_002.normals_split_custom_set([tuple(v) for v in zip(*[iter([0.5774, -0.5774, -0.5774, -0.5774, -0.5774, -0.5774, -0.5774, 0.5774, -0.5774, 0.5774, 0.5774, -0.5774, -0.5774, -0.5774, -0.5774, 0.5774, -0.5774, -0.5774, 0.6605, -0.6502, 0.3755, -0.6605, -0.6502, 0.3755, 0.5774, 0.5774, -0.5774, -0.5774, 0.5774, -0.5774, -0.6605, 0.6502, 0.3755, 0.6605, 0.6502, 0.3755, 0.5774, -0.5774, 0.5774, 0.5774, 0.5774, 0.5774, -0.5774, 0.5774, 0.5774, -0.5774, -0.5774, 0.5774, 0.5774, -0.5774, -0.5774, 0.5774, 0.5774, -0.5774, 0.6605, 0.6502, 0.3755, 0.6605, -0.6502, 0.3755, -0.2955, -0.347, 0.8901, -0.2955, 0.347, 0.8901, -0.6605, 0.6502, 0.3755, -0.6605, -0.6502, 0.3755, 0.2955, 0.347, 0.8901, 0.2955, -0.347, 0.8901, 0.6605, -0.6502, 0.3755, 0.6605, 0.6502, 0.3755, -0.6605, -0.6502, 0.3755, 0.6605, -0.6502, 0.3755, 0.2955, -0.347, 0.8901, -0.2955, -0.347, 0.8901, 0.6605, 0.6502, 0.3755, -0.6605, 0.6502, 0.3755, -0.2955, 0.347, 0.8901, 0.2955, 0.347, 0.8901, -0.5774, 0.5774, -0.5774, -0.5774, -0.5774, -0.5774, -0.6605, -0.6502, 0.3755, -0.6605, 0.6502, 0.3755, 0.2955, -0.347, 0.8901, 0.2955, 0.347, 0.8901, -0.3015, -0.3015, 0.9045, -0.3015, 0.3015, 0.9045, 0.2955, 0.347, 0.8901, -0.2955, 0.347, 0.8901, 0.3015, -0.3015, 0.9045, -0.3015, -0.3015, 0.9045, -0.2955, 0.347, 0.8901, -0.2955, -0.347, 0.8901, 0.3015, 0.3015, 0.9045, 0.3015, -0.3015, 0.9045, -0.2955, -0.347, 0.8901, 0.2955, -0.347, 0.8901, -0.3015, 0.3015, 0.9045, 0.3015, 0.3015, 0.9045, 0.5774, -0.5774, 0.5774, -0.5774, -0.5774, 0.5774, -0.3015, -0.3015, 0.9045, 0.3015, -0.3015, 0.9045, -0.3015, 0.3015, 0.9045, -0.3015, -0.3015, 0.9045, -0.5773, -0.5773, 0.5774, -0.5773, 0.5773, 0.5774, -0.5774, -0.5774, 0.5774, -0.5774, 0.5774, 0.5774, -0.3015, 0.3015, 0.9045, -0.3015, -0.3015, 0.9045, -0.3015, -0.3015, 0.9045, 0.3015, -0.3015, 0.9045, 0.5773, -0.5773, 0.5774, -0.5773, -0.5773, 0.5774, -0.5773, 0.5773, 0.5774, -0.5773, -0.5773, 0.5774, 0.3015, 0.3015, 0.9045, 0.3015, -0.3015, 0.9045, -0.5773, -0.5773, 0.5774, 0.5773, -0.5773, 0.5774, -0.3015, 0.3015, 0.9045, 0.3015, 0.3015, 0.9045, 0.5773, -0.5773, 0.5774, 0.5773, 0.5773, 0.5774, -0.3015, -0.3015, 0.9045, -0.3015, 0.3015, 0.9045, 0.5773, 0.5773, 0.5774, -0.5773, 0.5773, 0.5774, 0.3015, -0.3015, 0.9045, -0.3015, -0.3015, 0.9045, 0.3015, -0.3015, 0.9045, 0.3015, 0.3015, 0.9045, 0.5773, 0.5773, 0.5774, 0.5773, -0.5773, 0.5774, 0.3015, 0.3015, 0.9045, -0.3015, 0.3015, 0.9045, -0.5773, 0.5773, 0.5774, 0.5773, 0.5773, 0.5774, -0.5774, 0.5774, 0.5774, 0.5774, 0.5774, 0.5774, 0.3015, 0.3015, 0.9045, -0.3015, 0.3015, 0.9045, 0.5774, 0.5774, 0.5774, 0.5774, -0.5774, 0.5774, 0.3015, -0.3015, 0.9045, 0.3015, 0.3015, 0.9045, -1.01e-07, -0.7462, -0.6657, -4.112e-07, -0.7462, 0.6657, -0.2856, -0.6894, 0.6657, -0.2856, -0.6894, -0.6657, -0.2856, -0.6894, -0.6657, -0.2856, -0.6894, 0.6657, -0.5276, -0.5276, 0.6657, -0.5276, -0.5276, -0.6657, -0.5276, -0.5276, -0.6657, -0.5276, -0.5276, 0.6657, -0.6894, -0.2856, 0.6657, -0.6894, -0.2856, -0.6657, -0.6894, -0.2856, -0.6657, -0.6894, -0.2856, 0.6657, -0.7462, -1.443e-06, 0.6657, -0.7462, -1.443e-06, -0.6657, -0.7462, -1.443e-06, -0.6657, -0.7462, -1.443e-06, 0.6657, -0.6894, 0.2856, 0.6657, -0.6894, 0.2856, -0.6657, -0.6894, 0.2856, -0.6657, -0.6894, 0.2856, 0.6657, -0.5276, 0.5276, 0.6657, -0.5276, 0.5276, -0.6657, -0.5276, 0.5276, -0.6657, -0.5276, 0.5276, 0.6657, -0.2856, 0.6894, 0.6657, -0.2856, 0.6894, -0.6657, -0.2856, 0.6894, -0.6657, -0.2856, 0.6894, 0.6657, -2.815e-07, 0.7462, 0.6657, 2.711e-08, 0.7462, -0.6657, 2.711e-08, 0.7462, -0.6657, -2.815e-07, 0.7462, 0.6657, 0.2856, 0.6894, 0.6657, 0.2856, 0.6894, -0.6657, 0.2856, 0.6894, -0.6657, 0.2856, 0.6894, 0.6657, 0.5276, 0.5276, 0.6657, 0.5276, 0.5276, -0.6657, 0.5276, 0.5276, -0.6657, 0.5276, 0.5276, 0.6657, 0.6894, 0.2856, 0.6657, 0.6894, 0.2856, -0.6657, 0.6894, 0.2856, -0.6657, 0.6894, 0.2856, 0.6657, 0.7462, -1.429e-06, 0.6657, 0.7462, -1.429e-06, -0.6657, 0.7462, -1.429e-06, -0.6657, 0.7462, -1.429e-06, 0.6657, 0.6894, -0.2856, 0.6657, 0.6894, -0.2856, -0.6657, 0.6894, -0.2856, -0.6657, 0.6894, -0.2856, 0.6657, 0.5276, -0.5276, 0.6657, 0.5276, -0.5276, -0.6657, -0.2856, -0.6894, 0.6657, -4.112e-07, -0.7462, 0.6657, 0.2856, -0.6894, 0.6657, 0.5276, -0.5276, 0.6657, 0.6894, -0.2856, 0.6657, 0.7462, -1.429e-06, 0.6657, 0.6894, 0.2856, 0.6657, 0.5276, 0.5276, 0.6657, 0.2856, 0.6894, 0.6657, -2.815e-07, 0.7462, 0.6657, -0.2856, 0.6894, 0.6657, -0.5276, 0.5276, 0.6657, -0.6894, 0.2856, 0.6657, -0.7462, -1.443e-06, 0.6657, -0.6894, -0.2856, 0.6657, -0.5276, -0.5276, 0.6657, 0.5276, -0.5276, -0.6657, 0.5276, -0.5276, 0.6657, 0.2856, -0.6894, 0.6657, 0.2856, -0.6894, -0.6657, 0.2856, -0.6894, -0.6657, 0.2856, -0.6894, 0.6657, -4.112e-07, -0.7462, 0.6657, -1.01e-07, -0.7462, -0.6657, -1.01e-07, -0.7462, -0.6657, -0.2856, -0.6894, -0.6657, -0.5276, -0.5276, -0.6657, -0.6894, -0.2856, -0.6657, -0.7462, -1.443e-06, -0.6657, -0.6894, 0.2856, -0.6657, -0.5276, 0.5276, -0.6657, -0.2856, 0.6894, -0.6657, 2.711e-08, 0.7462, -0.6657, 0.2856, 0.6894, -0.6657, 0.5276, 0.5276, -0.6657, 0.6894, 0.2856, -0.6657, 0.7462, -1.429e-06, -0.6657, 0.6894, -0.2856, -0.6657, 0.5276, -0.5276, -0.6657, 0.2856, -0.6894, -0.6657, -2.887e-08, 0.6657, -0.7462, 2.887e-08, -0.6657, -0.7462, -0.2856, -0.6657, -0.6894, -0.2856, 0.6657, -0.6894, -0.2856, 0.6657, -0.6894, -0.2856, -0.6657, -0.6894, -0.5276, -0.6657, -0.5276, -0.5276, 0.6657, -0.5276, -0.5276, 0.6657, -0.5276, -0.5276, -0.6657, -0.5276, -0.6894, -0.6657, -0.2856, -0.6894, 0.6657, -0.2856, -0.6894, 0.6657, -0.2856, -0.6894, -0.6657, -0.2856, -0.7462, -0.6657, 3.392e-07, -0.7462, 0.6657, 1.158e-06, -0.7462, 0.6657, 1.158e-06, -0.7462, -0.6657, 3.392e-07, -0.6894, -0.6657, 0.2856, -0.6894, 0.6657, 0.2856, -0.6894, 0.6657, 0.2856, -0.6894, -0.6657, 0.2856, -0.5276, -0.6657, 0.5276, -0.5276, 0.6657, 0.5276, -0.5276, 0.6657, 0.5276, -0.5276, -0.6657, 0.5276, -0.2856, -0.6657, 0.6894, -0.2856, 0.6657, 0.6894, -0.2856, 0.6657, 0.6894, -0.2856, -0.6657, 0.6894, 2.165e-08, -0.6657, 0.7462, -3.609e-08, 0.6657, 0.7462, -3.609e-08, 0.6657, 0.7462, 2.165e-08, -0.6657, 0.7462, 0.2856, -0.6657, 0.6894, 0.2856, 0.6657, 0.6894, 0.2856, 0.6657, 0.6894, 0.2856, -0.6657, 0.6894, 0.5276, -0.6657, 0.5276, 0.5276, 0.6657, 0.5276, 0.5276, 0.6657, 0.5276, 0.5276, -0.6657, 0.5276, 0.6894, -0.6657, 0.2856, 0.6894, 0.6657, 0.2856, 0.6894, 0.6657, 0.2856, 0.6894, -0.6657, 0.2856, 0.7462, -0.6657, 3.32e-07, 0.7462, 0.6657, 1.158e-06, 0.7462, 0.6657, 1.158e-06, 0.7462, -0.6657, 3.32e-07, 0.6894, -0.6657, -0.2856, 0.6894, 0.6657, -0.2856, 0.6894, 0.6657, -0.2856, 0.6894, -0.6657, -0.2856, 0.5276, -0.6657, -0.5276, 0.5276, 0.6657, -0.5276, -0.2856, -0.6657, -0.6894, 2.887e-08, -0.6657, -0.7462, 0.2856, -0.6657, -0.6894, 0.5276, -0.6657, -0.5276, 0.6894, -0.6657, -0.2856, 0.7462, -0.6657, 3.32e-07, 0.6894, -0.6657, 0.2856, 0.5276, -0.6657, 0.5276, 0.2856, -0.6657, 0.6894, 2.165e-08, -0.6657, 0.7462, -0.2856, -0.6657, 0.6894, -0.5276, -0.6657, 0.5276, -0.6894, -0.6657, 0.2856, -0.7462, -0.6657, 3.392e-07, -0.6894, -0.6657, -0.2856, -0.5276, -0.6657, -0.5276, 0.5276, 0.6657, -0.5276, 0.5276, -0.6657, -0.5276, 0.2856, -0.6657, -0.6894, 0.2856, 0.6657, -0.6894, 0.2856, 0.6657, -0.6894, 0.2856, -0.6657, -0.6894, 2.887e-08, -0.6657, -0.7462, -2.887e-08, 0.6657, -0.7462, -2.887e-08, 0.6657, -0.7462, -0.2856, 0.6657, -0.6894, -0.5276, 0.6657, -0.5276, -0.6894, 0.6657, -0.2856, -0.7462, 0.6657, 1.158e-06, -0.6894, 0.6657, 0.2856, -0.5276, 0.6657, 0.5276, -0.2856, 0.6657, 0.6894, -3.609e-08, 0.6657, 0.7462, 0.2856, 0.6657, 0.6894, 0.5276, 0.6657, 0.5276, 0.6894, 0.6657, 0.2856, 0.7462, 0.6657, 1.158e-06, 0.6894, 0.6657, -0.2856, 0.5276, 0.6657, -0.5276, 0.2856, 0.6657, -0.6894, 4.114e-07, -0.7462, -0.6657, 2.056e-07, -0.7462, 0.6657, -0.2856, -0.6894, 0.6657, -0.2856, -0.6894, -0.6657, -0.2856, -0.6894, -0.6657, -0.2856, -0.6894, 0.6657, -0.5276, -0.5276, 0.6657, -0.5276, -0.5276, -0.6657, -0.5276, -0.5276, -0.6657, -0.5276, -0.5276, 0.6657, -0.6894, -0.2856, 0.6657, -0.6894, -0.2856, -0.6657, -0.6894, -0.2856, -0.6657, -0.6894, -0.2856, 0.6657, -0.7462, 1.429e-06, 0.6657, -0.7462, 1.429e-06, -0.6657, -0.7462, 1.429e-06, -0.6657, -0.7462, 1.429e-06, 0.6657, -0.6894, 0.2856, 0.6657, -0.6894, 0.2856, -0.6657, -0.6894, 0.2856, -0.6657, -0.6894, 0.2856, 0.6657, -0.5276, 0.5276, 0.6657, -0.5276, 0.5276, -0.6657, -0.5276, 0.5276, -0.6657, -0.5276, 0.5276, 0.6657, -0.2856, 0.6894, 0.6657, -0.2856, 0.6894, -0.6657, -0.2856, 0.6894, -0.6657, -0.2856, 0.6894, 0.6657, 3.464e-07, 0.7462, 0.6657, 5.556e-07, 0.7462, -0.6657, 5.556e-07, 0.7462, -0.6657, 3.464e-07, 0.7462, 0.6657, 0.2856, 0.6894, 0.6657, 0.2856, 0.6894, -0.6657, 0.2856, 0.6894, -0.6657, 0.2856, 0.6894, 0.6657, 0.5276, 0.5276, 0.6657, 0.5276, 0.5276, -0.6657, 0.5276, 0.5276, -0.6657, 0.5276, 0.5276, 0.6657, 0.6894, 0.2856, 0.6657, 0.6894, 0.2856, -0.6657, 0.6894, 0.2856, -0.6657, 0.6894, 0.2856, 0.6657, 0.7462, 1.436e-06, 0.6657, 0.7462, 1.436e-06, -0.6657, 0.7462, 1.436e-06, -0.6657, 0.7462, 1.436e-06, 0.6657, 0.6894, -0.2856, 0.6657, 0.6894, -0.2856, -0.6657, 0.6894, -0.2856, -0.6657, 0.6894, -0.2856, 0.6657, 0.5276, -0.5276, 0.6657, 0.5276, -0.5276, -0.6657, -0.2856, -0.6894, 0.6657, 2.056e-07, -0.7462, 0.6657, 0.2856, -0.6894, 0.6657, 0.5276, -0.5276, 0.6657, 0.6894, -0.2856, 0.6657, 0.7462, 1.436e-06, 0.6657, 0.6894, 0.2856, 0.6657, 0.5276, 0.5276, 0.6657, 0.2856, 0.6894, 0.6657, 3.464e-07, 0.7462, 0.6657, -0.2856, 0.6894, 0.6657, -0.5276, 0.5276, 0.6657, -0.6894, 0.2856, 0.6657, -0.7462, 1.429e-06, 0.6657, -0.6894, -0.2856, 0.6657, -0.5276, -0.5276, 0.6657, 0.5276, -0.5276, -0.6657, 0.5276, -0.5276, 0.6657, 0.2856, -0.6894, 0.6657, 0.2856, -0.6894, -0.6657, 0.2856, -0.6894, -0.6657, 0.2856, -0.6894, 0.6657, 2.056e-07, -0.7462, 0.6657, 4.114e-07, -0.7462, -0.6657, 4.114e-07, -0.7462, -0.6657, -0.2856, -0.6894, -0.6657, -0.5276, -0.5276, -0.6657, -0.6894, -0.2856, -0.6657, -0.7462, 1.429e-06, -0.6657, -0.6894, 0.2856, -0.6657, -0.5276, 0.5276, -0.6657, -0.2856, 0.6894, -0.6657, 5.556e-07, 0.7462, -0.6657, 0.2856, 0.6894, -0.6657, 0.5276, 0.5276, -0.6657, 0.6894, 0.2856, -0.6657, 0.7462, 1.436e-06, -0.6657, 0.6894, -0.2856, -0.6657, 0.5276, -0.5276, -0.6657, 0.2856, -0.6894, -0.6657])] * 3)])
me_cube_003 = bpy.data.meshes.new('Cube.003')
me_cube_003.from_pydata([(0.08528, 15.27, 30.0), (0.08528, 70.9, 30.0), (59.91, 15.27, 30.0), (59.91, 70.9, 30.0), (0.08528, 15.27, 31.5), (0.5853, 15.67, 32.0), (0.5853, 70.49, 32.0), (0.08528, 70.9, 31.5), (59.91, 70.9, 31.5), (59.41, 70.49, 32.0), (59.41, 15.67, 32.0), (59.91, 15.27, 31.5), (54.41, 19.72, 32.0), (54.41, 66.45, 32.0), (5.586, 66.45, 32.0), (5.586, 19.72, 32.0), (53.31, 20.75, 32.0), (53.31, 65.56, 32.0), (6.69, 65.56, 32.0), (6.69, 20.75, 32.0), (54.41, 66.45, 30.92), (54.41, 19.72, 30.92), (5.586, 19.72, 30.92), (5.586, 66.45, 30.92), (53.31, 65.56, 30.92), (53.31, 20.75, 30.92), (6.69, 20.75, 30.92), (6.69, 65.56, 30.92), (10.0, 33.42, 30.53), (10.0, 33.42, 35.61), (9.616, 33.5, 30.53), (9.616, 33.5, 35.61), (9.29, 33.71, 30.53), (9.29, 33.71, 35.61), (9.072, 34.04, 30.53), (9.072, 34.04, 35.61), (8.996, 34.42, 30.53), (8.996, 34.42, 35.61), (9.072, 34.81, 30.53), (9.072, 34.81, 35.61), (9.29, 35.13, 30.53), (9.29, 35.13, 35.61), (9.616, 35.35, 30.53), (9.616, 35.35, 35.61), (10.0, 35.43, 30.53), (10.0, 35.43, 35.61), (10.38, 35.35, 30.53), (10.38, 35.35, 35.61), (10.71, 35.13, 30.53), (10.71, 35.13, 35.61), (10.93, 34.81, 30.53), (10.93, 34.81, 35.61), (11.0, 34.42, 30.53), (11.0, 34.42, 35.61), (10.93, 34.04, 30.53), (10.93, 34.04, 35.61), (10.71, 33.71, 30.53), (10.71, 33.71, 35.61), (10.38, 33.5, 30.53), (10.38, 33.5, 35.61), (10.0, 63.62, 35.07), (10.0, 30.16, 35.07), (9.54, 63.62, 35.16), (9.54, 30.16, 35.16), (9.149, 63.62, 35.42), (9.149, 30.16, 35.42), (8.889, 63.62, 35.81), (8.889, 30.16, 35.81), (8.797, 63.62, 36.27), (8.797, 30.16, 36.27), (8.889, 63.62, 36.73), (8.889, 30.16, 36.73), (9.149, 63.62, 37.12), (9.149, 30.16, 37.12), (9.54, 63.62, 37.38), (9.54, 30.16, 37.38), (10.0, 63.62, 37.48), (10.0, 30.16, 37.48), (10.46, 63.62, 37.38), (10.46, 30.16, 37.38), (10.85, 63.62, 37.12), (10.85, 30.16, 37.12), (11.11, 63.62, 36.73), (11.11, 30.16, 36.73), (11.2, 63.62, 36.27), (11.2, 30.16, 36.27), (11.11, 63.62, 35.81), (11.11, 30.16, 35.81), (10.85, 63.62, 35.42), (10.85, 30.16, 35.42), (10.46, 63.62, 35.16), (10.46, 30.16, 35.16), (10.0, 58.35, 30.53), (10.0, 58.35, 35.61), (9.616, 58.43, 30.53), (9.616, 58.43, 35.61), (9.29, 58.64, 30.53), (9.29, 58.64, 35.61), (9.072, 58.97, 30.53), (9.072, 58.97, 35.61), (8.996, 59.35, 30.53), (8.996, 59.35, 35.61), (9.072, 59.74, 30.53), (9.072, 59.74, 35.61), (9.29, 60.06, 30.53), (9.29, 60.06, 35.61), (9.616, 60.28, 30.53), (9.616, 60.28, 35.61), (10.0, 60.36, 30.53), (10.0, 60.36, 35.61), (10.38, 60.28, 30.53), (10.38, 60.28, 35.61), (10.71, 60.06, 30.53), (10.71, 60.06, 35.61), (10.93, 59.74, 30.53), (10.93, 59.74, 35.61), (11.0, 59.35, 30.53), (11.0, 59.35, 35.61), (10.93, 58.97, 30.53), (10.93, 58.97, 35.61), (10.71, 58.64, 30.53), (10.71, 58.64, 35.61), (10.38, 58.43, 30.53), (10.38, 58.43, 35.61)], [], [(2, 0, 1, 3), (0, 2, 11, 4), (3, 1, 7, 8), (16, 17, 18, 19), (2, 3, 8, 11), (5, 6, 7, 4), (9, 10, 11, 8), (4, 11, 10, 5), (8, 7, 6, 9), (1, 0, 4, 7), (10, 9, 13, 12), (9, 6, 14, 13), (6, 5, 15, 14), (5, 10, 12, 15), (16, 19, 26, 25), (12, 13, 20, 21), (19, 18, 27, 26), (13, 14, 23, 20), (21, 20, 24, 25), (20, 23, 27, 24), (23, 22, 26, 27), (22, 21, 25, 26), (14, 15, 22, 23), (15, 12, 21, 22), (18, 17, 24, 27), (17, 16, 25, 24), (28, 29, 31, 30), (30, 31, 33, 32), (32, 33, 35, 34), (34, 35, 37, 36), (36, 37, 39, 38), (38, 39, 41, 40), (40, 41, 43, 42), (42, 43, 45, 44), (44, 45, 47, 46), (46, 47, 49, 48), (48, 49, 51, 50), (50, 51, 53, 52), (52, 53, 55, 54), (54, 55, 57, 56), (31, 29, 59, 57, 55, 53, 51, 49, 47, 45, 43, 41, 39, 37, 35, 33), (56, 57, 59, 58), (58, 59, 29, 28), (28, 30, 32, 34, 36, 38, 40, 42, 44, 46, 48, 50, 52, 54, 56, 58), (60, 61, 63, 62), (62, 63, 65, 64), (64, 65, 67, 66), (66, 67, 69, 68), (68, 69, 71, 70), (70, 71, 73, 72), (72, 73, 75, 74), (74, 75, 77, 76), (76, 77, 79, 78), (78, 79, 81, 80), (80, 81, 83, 82), (82, 83, 85, 84), (84, 85, 87, 86), (86, 87, 89, 88), (63, 61, 91, 89, 87, 85, 83, 81, 79, 77, 75, 73, 71, 69, 67, 65), (88, 89, 91, 90), (90, 91, 61, 60), (60, 62, 64, 66, 68, 70, 72, 74, 76, 78, 80, 82, 84, 86, 88, 90), (92, 93, 95, 94), (94, 95, 97, 96), (96, 97, 99, 98), (98, 99, 101, 100), (100, 101, 103, 102), (102, 103, 105, 104), (104, 105, 107, 106), (106, 107, 109, 108), (108, 109, 111, 110), (110, 111, 113, 112), (112, 113, 115, 114), (114, 115, 117, 116), (116, 117, 119, 118), (118, 119, 121, 120), (95, 93, 123, 121, 119, 117, 115, 113, 111, 109, 107, 105, 103, 101, 99, 97), (120, 121, 123, 122), (122, 123, 93, 92), (92, 94, 96, 98, 100, 102, 104, 106, 108, 110, 112, 114, 116, 118, 120, 122)])
me_cube_003.polygons.foreach_set('use_smooth', [True] * 80)
_uv = me_cube_003.uv_layers.new(name='UVMap')
_uv.uv.foreach_set('vector', [0.6326, 0.6451, 0.6326, 0.6438, 0.6338, 0.6438, 0.6338, 0.6451, 0.6456, 0.6314, 0.6456, 0.6326, 0.6456, 0.6326, 0.6456, 0.6314, 0.6438, 0.6302, 0.6438, 0.6314, 0.6438, 0.6314, 0.6438, 0.6302, 0.6367, 0.6301, 0.6376, 0.6301, 0.6376, 0.631, 0.6367, 0.631, 0.6483, 0.6308, 0.6483, 0.6297, 0.6483, 0.6297, 0.6483, 0.6308, 0.6438, 0.6326, 0.6449, 0.6326, 0.645, 0.6326, 0.6438, 0.6326, 0.6449, 0.6314, 0.6438, 0.6314, 0.6438, 0.6314, 0.645, 0.6314, 0.6456, 0.6314, 0.6456, 0.6326, 0.6456, 0.6326, 0.6456, 0.6314, 0.6438, 0.6302, 0.6438, 0.6314, 0.6438, 0.6314, 0.6438, 0.6302, 0.6484, 0.6297, 0.6484, 0.6308, 0.6483, 0.6308, 0.6483, 0.6297, 0.6438, 0.6314, 0.6449, 0.6314, 0.6449, 0.6315, 0.6439, 0.6315, 0.6449, 0.6314, 0.6449, 0.6326, 0.6449, 0.6325, 0.6449, 0.6315, 0.6449, 0.6326, 0.6438, 0.6326, 0.6439, 0.6325, 0.6449, 0.6325, 0.6438, 0.6326, 0.6438, 0.6314, 0.6439, 0.6315, 0.6439, 0.6325, 0.666, 0.6337, 0.666, 0.6347, 0.666, 0.6347, 0.666, 0.6337, 0.6659, 0.6347, 0.6659, 0.6337, 0.6659, 0.6337, 0.6659, 0.6347, 0.6663, 0.6503, 0.6663, 0.6494, 0.6663, 0.6494, 0.6663, 0.6503, 0.6664, 0.6337, 0.6664, 0.6347, 0.6664, 0.6347, 0.6664, 0.6337, 0.6696, 0.6344, 0.6705, 0.6344, 0.6705, 0.6344, 0.6696, 0.6344, 0.6705, 0.6344, 0.6705, 0.6354, 0.6705, 0.6354, 0.6705, 0.6344, 0.6705, 0.6354, 0.6696, 0.6354, 0.6696, 0.6354, 0.6705, 0.6354, 0.6696, 0.6354, 0.6696, 0.6344, 0.6696, 0.6344, 0.6696, 0.6354, 0.6785, 0.6337, 0.6785, 0.6347, 0.6784, 0.6347, 0.6784, 0.6337, 0.6663, 0.6347, 0.6663, 0.6337, 0.6663, 0.6337, 0.6663, 0.6347, 0.6784, 0.6347, 0.6784, 0.6337, 0.6784, 0.6337, 0.6784, 0.6347, 0.6664, 0.6494, 0.6664, 0.6503, 0.6664, 0.6503, 0.6664, 0.6494, 0.1183, 0.4032, 0.1183, 0.4013, 0.1185, 0.4014, 0.1185, 0.4032, 0.1185, 0.4032, 0.1185, 0.4014, 0.1186, 0.4014, 0.1186, 0.4032, 0.1199, 0.3934, 0.1199, 0.3956, 0.1197, 0.3956, 0.1197, 0.3934, 0.1197, 0.3934, 0.1197, 0.3956, 0.1196, 0.3956, 0.1196, 0.3934, 0.1196, 0.3934, 0.1196, 0.3956, 0.1194, 0.3956, 0.1194, 0.3934, 0.1194, 0.3934, 0.1194, 0.3956, 0.1193, 0.3956, 0.1193, 0.3934, 0.09781, 0.4014, 0.09781, 0.4033, 0.09767, 0.4032, 0.09767, 0.4014, 0.09767, 0.4014, 0.09767, 0.4032, 0.0975, 0.4032, 0.0975, 0.4013, 0.0975, 0.4013, 0.0975, 0.4032, 0.09733, 0.4032, 0.09733, 0.4014, 0.09733, 0.4014, 0.09733, 0.4032, 0.09719, 0.4033, 0.09719, 0.4014, 0.1193, 0.4013, 0.1193, 0.3991, 0.1194, 0.3991, 0.1194, 0.4013, 0.1194, 0.4013, 0.1194, 0.3991, 0.1196, 0.3991, 0.1196, 0.4013, 0.1196, 0.4013, 0.1196, 0.3991, 0.1197, 0.3991, 0.1197, 0.4013, 0.1197, 0.4013, 0.1197, 0.3991, 0.1199, 0.3991, 0.1199, 0.4013, 0.1174, 0.4046, 0.1174, 0.4045, 0.1175, 0.4043, 0.1176, 0.4042, 0.1177, 0.4041, 0.1179, 0.4041, 0.118, 0.4042, 0.1181, 0.4043, 0.1182, 0.4044, 0.1182, 0.4046, 0.1181, 0.4048, 0.118, 0.4049, 0.1179, 0.405, 0.1177, 0.405, 0.1176, 0.4049, 0.1175, 0.4048, 0.118, 0.4032, 0.118, 0.4014, 0.1182, 0.4014, 0.1182, 0.4032, 0.1182, 0.4032, 0.1182, 0.4014, 0.1183, 0.4013, 0.1183, 0.4032, 0.1226, 0.3986, 0.1226, 0.3985, 0.1227, 0.3983, 0.1229, 0.3983, 0.123, 0.3982, 0.1232, 0.3983, 0.1233, 0.3984, 0.1233, 0.3986, 0.1233, 0.3987, 0.1233, 0.3989, 0.1232, 0.399, 0.123, 0.3991, 0.1229, 0.3991, 0.1227, 0.399, 0.1226, 0.3989, 0.1226, 0.3988, 0.104, 0.4033, 0.104, 0.3912, 0.1042, 0.3912, 0.1042, 0.4033, 0.1042, 0.4033, 0.1042, 0.3912, 0.1044, 0.3912, 0.1044, 0.4034, 0.1022, 0.3766, 0.1022, 0.3912, 0.102, 0.3912, 0.102, 0.3766, 0.102, 0.3766, 0.102, 0.3912, 0.1018, 0.3912, 0.1018, 0.3766, 0.1018, 0.3766, 0.1018, 0.3912, 0.1016, 0.3912, 0.1016, 0.3766, 0.1016, 0.3766, 0.1016, 0.3912, 0.1014, 0.3912, 0.1014, 0.3766, 0.1029, 0.3912, 0.1029, 0.4034, 0.1027, 0.4033, 0.1027, 0.3912, 0.1027, 0.3912, 0.1027, 0.4033, 0.1025, 0.4033, 0.1025, 0.3912, 0.1025, 0.3912, 0.1025, 0.4033, 0.1023, 0.4033, 0.1023, 0.3912, 0.1023, 0.3912, 0.1023, 0.4033, 0.1021, 0.4034, 0.1021, 0.3912, 0.1036, 0.3912, 0.1036, 0.3766, 0.1038, 0.3766, 0.1038, 0.3912, 0.1038, 0.3912, 0.1038, 0.3766, 0.104, 0.3766, 0.104, 0.3912, 0.104, 0.3912, 0.104, 0.3766, 0.1042, 0.3766, 0.1042, 0.3912, 0.1042, 0.3912, 0.1042, 0.3766, 0.1044, 0.3766, 0.1044, 0.3912, 0.1226, 0.4029, 0.1226, 0.4031, 0.1225, 0.4033, 0.1224, 0.4034, 0.1222, 0.4035, 0.1221, 0.4035, 0.1219, 0.4035, 0.1218, 0.4033, 0.1217, 0.4032, 0.1217, 0.403, 0.1218, 0.4028, 0.1219, 0.4026, 0.1221, 0.4025, 0.1222, 0.4025, 0.1224, 0.4026, 0.1225, 0.4027, 0.1036, 0.4034, 0.1036, 0.3912, 0.1038, 0.3912, 0.1038, 0.4033, 0.1038, 0.4033, 0.1038, 0.3912, 0.104, 0.3912, 0.104, 0.4033, 0.1217, 0.3987, 0.1217, 0.3985, 0.1218, 0.3983, 0.1219, 0.3981, 0.1221, 0.3981, 0.1222, 0.3981, 0.1224, 0.3982, 0.1225, 0.3983, 0.1226, 0.3985, 0.1226, 0.3987, 0.1225, 0.3989, 0.1224, 0.399, 0.1222, 0.3991, 0.1221, 0.3991, 0.1219, 0.399, 0.1218, 0.3989, 0.1165, 0.4023, 0.1165, 0.4004, 0.1166, 0.4004, 0.1166, 0.4023, 0.1166, 0.4023, 0.1166, 0.4004, 0.1168, 0.4005, 0.1168, 0.4023, 0.1086, 0.398, 0.1086, 0.4003, 0.1084, 0.4003, 0.1084, 0.398, 0.1084, 0.398, 0.1084, 0.4003, 0.1083, 0.4003, 0.1083, 0.398, 0.1083, 0.398, 0.1083, 0.4003, 0.1081, 0.4003, 0.1081, 0.398, 0.1081, 0.398, 0.1081, 0.4003, 0.108, 0.4003, 0.108, 0.398, 0.1217, 0.3957, 0.1217, 0.3975, 0.1216, 0.3975, 0.1216, 0.3956, 0.1216, 0.3956, 0.1216, 0.3975, 0.1214, 0.3974, 0.1214, 0.3956, 0.1214, 0.3956, 0.1214, 0.3974, 0.1213, 0.3975, 0.1213, 0.3956, 0.1213, 0.3956, 0.1213, 0.3975, 0.1211, 0.3975, 0.1211, 0.3957, 0.1091, 0.4003, 0.1091, 0.398, 0.1093, 0.398, 0.1093, 0.4003, 0.1093, 0.4003, 0.1093, 0.398, 0.1094, 0.398, 0.1094, 0.4003, 0.1094, 0.4003, 0.1094, 0.398, 0.1096, 0.398, 0.1096, 0.4003, 0.1096, 0.4003, 0.1096, 0.398, 0.1097, 0.398, 0.1097, 0.4003, 0.1234, 0.3974, 0.1235, 0.3976, 0.1235, 0.3977, 0.1234, 0.3979, 0.1233, 0.398, 0.1232, 0.3981, 0.123, 0.3981, 0.1229, 0.398, 0.1228, 0.3979, 0.1228, 0.3977, 0.1228, 0.3975, 0.1228, 0.3974, 0.1229, 0.3973, 0.123, 0.3972, 0.1232, 0.3972, 0.1233, 0.3973, 0.1162, 0.4023, 0.1162, 0.4005, 0.1163, 0.4004, 0.1163, 0.4023, 0.1163, 0.4023, 0.1163, 0.4004, 0.1165, 0.4004, 0.1165, 0.4023, 0.1235, 0.3954, 0.1235, 0.3955, 0.1234, 0.3957, 0.1233, 0.3958, 0.1232, 0.3959, 0.123, 0.3958, 0.1229, 0.3958, 0.1228, 0.3956, 0.1228, 0.3955, 0.1228, 0.3953, 0.1228, 0.3952, 0.1229, 0.395, 0.123, 0.395, 0.1232, 0.395, 0.1233, 0.3951, 0.1234, 0.3952])
me_cube_003.materials.append(mat_pandamat)
me_cube_003.update()
me_cube_003.normals_split_custom_set([tuple(v) for v in zip(*[iter([0.5774, -0.5774, -0.5774, -0.5774, -0.5774, -0.5774, -0.5774, 0.5774, -0.5774, 0.5774, 0.5774, -0.5774, -0.5774, -0.5774, -0.5774, 0.5774, -0.5774, -0.5774, 0.6605, -0.6502, 0.3755, -0.6605, -0.6502, 0.3755, 0.5774, 0.5774, -0.5774, -0.5774, 0.5774, -0.5774, -0.6605, 0.6502, 0.3755, 0.6605, 0.6502, 0.3755, 0.5774, -0.5774, 0.5774, 0.5774, 0.5774, 0.5774, -0.5774, 0.5774, 0.5774, -0.5774, -0.5774, 0.5774, 0.5774, -0.5774, -0.5774, 0.5774, 0.5774, -0.5774, 0.6605, 0.6502, 0.3755, 0.6605, -0.6502, 0.3755, -0.2955, -0.347, 0.8901, -0.2955, 0.347, 0.8901, -0.6605, 0.6502, 0.3755, -0.6605, -0.6502, 0.3755, 0.2955, 0.347, 0.8901, 0.2955, -0.347, 0.8901, 0.6605, -0.6502, 0.3755, 0.6605, 0.6502, 0.3755, -0.6605, -0.6502, 0.3755, 0.6605, -0.6502, 0.3755, 0.2955, -0.347, 0.8901, -0.2955, -0.347, 0.8901, 0.6605, 0.6502, 0.3755, -0.6605, 0.6502, 0.3755, -0.2955, 0.347, 0.8901, 0.2955, 0.347, 0.8901, -0.5774, 0.5774, -0.5774, -0.5774, -0.5774, -0.5774, -0.6605, -0.6502, 0.3755, -0.6605, 0.6502, 0.3755, 0.2955, -0.347, 0.8901, 0.2955, 0.347, 0.8901, -0.3015, -0.3015, 0.9045, -0.3015, 0.3015, 0.9045, 0.2955, 0.347, 0.8901, -0.2955, 0.347, 0.8901, 0.3015, -0.3015, 0.9045, -0.3015, -0.3015, 0.9045, -0.2955, 0.347, 0.8901, -0.2955, -0.347, 0.8901, 0.3015, 0.3015, 0.9045, 0.3015, -0.3015, 0.9045, -0.2955, -0.347, 0.8901, 0.2955, -0.347, 0.8901, -0.3015, 0.3015, 0.9045, 0.3015, 0.3015, 0.9045, 0.5774, -0.5774, 0.5774, -0.5774, -0.5774, 0.5774, -0.3015, -0.3015, 0.9045, 0.3015, -0.3015, 0.9045, -0.3015, 0.3015, 0.9045, -0.3015, -0.3015, 0.9045, -0.5773, -0.5773, 0.5774, -0.5773, 0.5773, 0.5774, -0.5774, -0.5774, 0.5774, -0.5774, 0.5774, 0.5774, -0.3015, 0.3015, 0.9045, -0.3015, -0.3015, 0.9045, -0.3015, -0.3015, 0.9045, 0.3015, -0.3015, 0.9045, 0.5773, -0.5773, 0.5774, -0.5773, -0.5773, 0.5774, -0.5773, 0.5773, 0.5774, -0.5773, -0.5773, 0.5774, 0.3015, 0.3015, 0.9045, 0.3015, -0.3015, 0.9045, -0.5773, -0.5773, 0.5774, 0.5773, -0.5773, 0.5774, -0.3015, 0.3015, 0.9045, 0.3015, 0.3015, 0.9045, 0.5773, -0.5773, 0.5774, 0.5773, 0.5773, 0.5774, -0.3015, -0.3015, 0.9045, -0.3015, 0.3015, 0.9045, 0.5773, 0.5773, 0.5774, -0.5773, 0.5773, 0.5774, 0.3015, -0.3015, 0.9045, -0.3015, -0.3015, 0.9045, 0.3015, -0.3015, 0.9045, 0.3015, 0.3015, 0.9045, 0.5773, 0.5773, 0.5774, 0.5773, -0.5773, 0.5774, 0.3015, 0.3015, 0.9045, -0.3015, 0.3015, 0.9045, -0.5773, 0.5773, 0.5774, 0.5773, 0.5773, 0.5774, -0.5774, 0.5774, 0.5774, 0.5774, 0.5774, 0.5774, 0.3015, 0.3015, 0.9045, -0.3015, 0.3015, 0.9045, 0.5774, 0.5774, 0.5774, 0.5774, -0.5774, 0.5774, 0.3015, -0.3015, 0.9045, 0.3015, 0.3015, 0.9045, -1.01e-07, -0.7462, -0.6657, -4.112e-07, -0.7462, 0.6657, -0.2856, -0.6894, 0.6657, -0.2856, -0.6894, -0.6657, -0.2856, -0.6894, -0.6657, -0.2856, -0.6894, 0.6657, -0.5276, -0.5276, 0.6657, -0.5276, -0.5276, -0.6657, -0.5276, -0.5276, -0.6657, -0.5276, -0.5276, 0.6657, -0.6894, -0.2856, 0.6657, -0.6894, -0.2856, -0.6657, -0.6894, -0.2856, -0.6657, -0.6894, -0.2856, 0.6657, -0.7462, -1.443e-06, 0.6657, -0.7462, -1.443e-06, -0.6657, -0.7462, -1.443e-06, -0.6657, -0.7462, -1.443e-06, 0.6657, -0.6894, 0.2856, 0.6657, -0.6894, 0.2856, -0.6657, -0.6894, 0.2856, -0.6657, -0.6894, 0.2856, 0.6657, -0.5276, 0.5276, 0.6657, -0.5276, 0.5276, -0.6657, -0.5276, 0.5276, -0.6657, -0.5276, 0.5276, 0.6657, -0.2856, 0.6894, 0.6657, -0.2856, 0.6894, -0.6657, -0.2856, 0.6894, -0.6657, -0.2856, 0.6894, 0.6657, -4.114e-07, 0.7462, 0.6657, -1.028e-07, 0.7462, -0.6657, -1.028e-07, 0.7462, -0.6657, -4.114e-07, 0.7462, 0.6657, 0.2856, 0.6894, 0.6657, 0.2856, 0.6894, -0.6657, 0.2856, 0.6894, -0.6657, 0.2856, 0.6894, 0.6657, 0.5276, 0.5276, 0.6657, 0.5276, 0.5276, -0.6657, 0.5276, 0.5276, -0.6657, 0.5276, 0.5276, 0.6657, 0.6894, 0.2856, 0.6657, 0.6894, 0.2856, -0.6657, 0.6894, 0.2856, -0.6657, 0.6894, 0.2856, 0.6657, 0.7462, -1.429e-06, 0.6657, 0.7462, -1.429e-06, -0.6657, 0.7462, -1.429e-06, -0.6657, 0.7462, -1.429e-06, 0.6657, 0.6894, -0.2856, 0.6657, 0.6894, -0.2856, -0.6657, 0.6894, -0.2856, -0.6657, 0.6894, -0.2856, 0.6657, 0.5276, -0.5276, 0.6657, 0.5276, -0.5276, -0.6657, -0.2856, -0.6894, 0.6657, -4.112e-07, -0.7462, 0.6657, 0.2856, -0.6894, 0.6657, 0.5276, -0.5276, 0.6657, 0.6894, -0.2856, 0.6657, 0.7462, -1.429e-06, 0.6657, 0.6894, 0.2856, 0.6657, 0.5276, 0.5276, 0.6657, 0.2856, 0.6894, 0.6657, -4.114e-07, 0.7462, 0.6657, -0.2856, 0.6894, 0.6657, -0.5276, 0.5276, 0.6657, -0.6894, 0.2856, 0.6657, -0.7462, -1.443e-06, 0.6657, -0.6894, -0.2856, 0.6657, -0.5276, -0.5276, 0.6657, 0.5276, -0.5276, -0.6657, 0.5276, -0.5276, 0.6657, 0.2856, -0.6894, 0.6657, 0.2856, -0.6894, -0.6657, 0.2856, -0.6894, -0.6657, 0.2856, -0.6894, 0.6657, -4.112e-07, -0.7462, 0.6657, -1.01e-07, -0.7462, -0.6657, -1.01e-07, -0.7462, -0.6657, -0.2856, -0.6894, -0.6657, -0.5276, -0.5276, -0.6657, -0.6894, -0.2856, -0.6657, -0.7462, -1.443e-06, -0.6657, -0.6894, 0.2856, -0.6657, -0.5276, 0.5276, -0.6657, -0.2856, 0.6894, -0.6657, -1.028e-07, 0.7462, -0.6657, 0.2856, 0.6894, -0.6657, 0.5276, 0.5276, -0.6657, 0.6894, 0.2856, -0.6657, 0.7462, -1.429e-06, -0.6657, 0.6894, -0.2856, -0.6657, 0.5276, -0.5276, -0.6657, 0.2856, -0.6894, -0.6657, -2.887e-08, 0.6657, -0.7462, 2.887e-08, -0.6657, -0.7462, -0.2856, -0.6657, -0.6894, -0.2856, 0.6657, -0.6894, -0.2856, 0.6657, -0.6894, -0.2856, -0.6657, -0.6894, -0.5276, -0.6657, -0.5276, -0.5276, 0.6657, -0.5276, -0.5276, 0.6657, -0.5276, -0.5276, -0.6657, -0.5276, -0.6894, -0.6657, -0.2856, -0.6894, 0.6657, -0.2856, -0.6894, 0.6657, -0.2856, -0.6894, -0.6657, -0.2856, -0.7462, -0.6657, 3.392e-07, -0.7462, 0.6657, 1.158e-06, -0.7462, 0.6657, 1.158e-06, -0.7462, -0.6657, 3.392e-07, -0.6894, -0.6657, 0.2856, -0.6894, 0.6657, 0.2856, -0.6894, 0.6657, 0.2856, -0.6894, -0.6657, 0.2856, -0.5276, -0.6657, 0.5276, -0.5276, 0.6657, 0.5276, -0.5276, 0.6657, 0.5276, -0.5276, -0.6657, 0.5276, -0.2856, -0.6657, 0.6894, -0.2856, 0.6657, 0.6894, -0.2856, 0.6657, 0.6894, -0.2856, -0.6657, 0.6894, 2.165e-08, -0.6657, 0.7462, -3.609e-08, 0.6657, 0.7462, -3.609e-08, 0.6657, 0.7462, 2.165e-08, -0.6657, 0.7462, 0.2856, -0.6657, 0.6894, 0.2856, 0.6657, 0.6894, 0.2856, 0.6657, 0.6894, 0.2856, -0.6657, 0.6894, 0.5276, -0.6657, 0.5276, 0.5276, 0.6657, 0.5276, 0.5276, 0.6657, 0.5276, 0.5276, -0.6657, 0.5276, 0.6894, -0.6657, 0.2856, 0.6894, 0.6657, 0.2856, 0.6894, 0.6657, 0.2856, 0.6894, -0.6657, 0.2856, 0.7462, -0.6657, 3.32e-07, 0.7462, 0.6657, 1.158e-06, 0.7462, 0.6657, 1.158e-06, 0.7462, -0.6657, 3.32e-07, 0.6894, -0.6657, -0.2856, 0.6894, 0.6657, -0.2856, 0.6894, 0.6657, -0.2856, 0.6894, -0.6657, -0.2856, 0.5276, -0.6657, -0.5276, 0.5276, 0.6657, -0.5276, -0.2856, -0.6657, -0.6894, 2.887e-08, -0.6657, -0.7462, 0.2856, -0.6657, -0.6894, 0.5276, -0.6657, -0.5276, 0.6894, -0.6657, -0.2856, 0.7462, -0.6657, 3.32e-07, 0.6894, -0.6657, 0.2856, 0.5276, -0.6657, 0.5276, 0.2856, -0.6657, 0.6894, 2.165e-08, -0.6657, 0.7462, -0.2856, -0.6657, 0.6894, -0.5276, -0.6657, 0.5276, -0.6894, -0.6657, 0.2856, -0.7462, -0.6657, 3.392e-07, -0.6894, -0.6657, -0.2856, -0.5276, -0.6657, -0.5276, 0.5276, 0.6657, -0.5276, 0.5276, -0.6657, -0.5276, 0.2856, -0.6657, -0.6894, 0.2856, 0.6657, -0.6894, 0.2856, 0.6657, -0.6894, 0.2856, -0.6657, -0.6894, 2.887e-08, -0.6657, -0.7462, -2.887e-08, 0.6657, -0.7462, -2.887e-08, 0.6657, -0.7462, -0.2856, 0.6657, -0.6894, -0.5276, 0.6657, -0.5276, -0.6894, 0.6657, -0.2856, -0.7462, 0.6657, 1.158e-06, -0.6894, 0.6657, 0.2856, -0.5276, 0.6657, 0.5276, -0.2856, 0.6657, 0.6894, -3.609e-08, 0.6657, 0.7462, 0.2856, 0.6657, 0.6894, 0.5276, 0.6657, 0.5276, 0.6894, 0.6657, 0.2856, 0.7462, 0.6657, 1.158e-06, 0.6894, 0.6657, -0.2856, 0.5276, 0.6657, -0.5276, 0.2856, 0.6657, -0.6894, 2.67e-07, -0.7462, -0.6657, 6.126e-08, -0.7462, 0.6657, -0.2856, -0.6894, 0.6657, -0.2856, -0.6894, -0.6657, -0.2856, -0.6894, -0.6657, -0.2856, -0.6894, 0.6657, -0.5276, -0.5276, 0.6657, -0.5276, -0.5276, -0.6657, -0.5276, -0.5276, -0.6657, -0.5276, -0.5276, 0.6657, -0.6894, -0.2856, 0.6657, -0.6894, -0.2856, -0.6657, -0.6894, -0.2856, -0.6657, -0.6894, -0.2856, 0.6657, -0.7462, 1.429e-06, 0.6657, -0.7462, 1.429e-06, -0.6657, -0.7462, 1.429e-06, -0.6657, -0.7462, 1.429e-06, 0.6657, -0.6894, 0.2856, 0.6657, -0.6894, 0.2856, -0.6657, -0.6894, 0.2856, -0.6657, -0.6894, 0.2856, 0.6657, -0.5276, 0.5276, 0.6657, -0.5276, 0.5276, -0.6657, -0.5276, 0.5276, -0.6657, -0.5276, 0.5276, 0.6657, -0.2856, 0.6894, 0.6657, -0.2856, 0.6894, -0.6657, -0.2856, 0.6894, -0.6657, -0.2856, 0.6894, 0.6657, 2.021e-07, 0.7462, 0.6657, 4.112e-07, 0.7462, -0.6657, 4.112e-07, 0.7462, -0.6657, 2.021e-07, 0.7462, 0.6657, 0.2856, 0.6894, 0.6657, 0.2856, 0.6894, -0.6657, 0.2856, 0.6894, -0.6657, 0.2856, 0.6894, 0.6657, 0.5276, 0.5276, 0.6657, 0.5276, 0.5276, -0.6657, 0.5276, 0.5276, -0.6657, 0.5276, 0.5276, 0.6657, 0.6894, 0.2856, 0.6657, 0.6894, 0.2856, -0.6657, 0.6894, 0.2856, -0.6657, 0.6894, 0.2856, 0.6657, 0.7462, 1.429e-06, 0.6657, 0.7462, 1.429e-06, -0.6657, 0.7462, 1.429e-06, -0.6657, 0.7462, 1.429e-06, 0.6657, 0.6894, -0.2856, 0.6657, 0.6894, -0.2856, -0.6657, 0.6894, -0.2856, -0.6657, 0.6894, -0.2856, 0.6657, 0.5276, -0.5276, 0.6657, 0.5276, -0.5276, -0.6657, -0.2856, -0.6894, 0.6657, 6.126e-08, -0.7462, 0.6657, 0.2856, -0.6894, 0.6657, 0.5276, -0.5276, 0.6657, 0.6894, -0.2856, 0.6657, 0.7462, 1.429e-06, 0.6657, 0.6894, 0.2856, 0.6657, 0.5276, 0.5276, 0.6657, 0.2856, 0.6894, 0.6657, 2.021e-07, 0.7462, 0.6657, -0.2856, 0.6894, 0.6657, -0.5276, 0.5276, 0.6657, -0.6894, 0.2856, 0.6657, -0.7462, 1.429e-06, 0.6657, -0.6894, -0.2856, 0.6657, -0.5276, -0.5276, 0.6657, 0.5276, -0.5276, -0.6657, 0.5276, -0.5276, 0.6657, 0.2856, -0.6894, 0.6657, 0.2856, -0.6894, -0.6657, 0.2856, -0.6894, -0.6657, 0.2856, -0.6894, 0.6657, 6.126e-08, -0.7462, 0.6657, 2.67e-07, -0.7462, -0.6657, 2.67e-07, -0.7462, -0.6657, -0.2856, -0.6894, -0.6657, -0.5276, -0.5276, -0.6657, -0.6894, -0.2856, -0.6657, -0.7462, 1.429e-06, -0.6657, -0.6894, 0.2856, -0.6657, -0.5276, 0.5276, -0.6657, -0.2856, 0.6894, -0.6657, 4.112e-07, 0.7462, -0.6657, 0.2856, 0.6894, -0.6657, 0.5276, 0.5276, -0.6657, 0.6894, 0.2856, -0.6657, 0.7462, 1.429e-06, -0.6657, 0.6894, -0.2856, -0.6657, 0.5276, -0.5276, -0.6657, 0.2856, -0.6894, -0.6657])] * 3)])

# ---- objects
ob_cabinet_body = bpy.data.objects.new('Cabinet Body', me_cube_066)
ob_upperdrawer = bpy.data.objects.new('UpperDrawer', me_cube_001)
ob_left_door = bpy.data.objects.new('Left Door', me_cube_002)
ob_right_door = bpy.data.objects.new('Right Door', me_cube_003)

# ---- transforms, parenting, visibility, modifiers, constraints
ob_cabinet_body.location = (0.0, 0.0, 0.0)
ob_cabinet_body.rotation_euler = (1.571, -0.0, 0.0)
ob_cabinet_body.scale = (0.01, 0.01, 0.01)
ob_cabinet_body.color = (0.8, 0.8, 0.8, 1.0)
_m = ob_cabinet_body.modifiers.new('Smooth by Angle', 'NODES')
_m.node_group = ng_smooth_by_angle
_m.use_pin_to_last = True
_m.show_group_selector = False
ob_upperdrawer.location = (0.0, 0.0, 0.0)
ob_upperdrawer.rotation_euler = (1.571, -0.0, 0.0)
ob_upperdrawer.scale = (0.01, 0.01, 0.01)
ob_upperdrawer.color = (0.8, 0.8, 0.8, 1.0)
_m = ob_upperdrawer.modifiers.new('Smooth by Angle', 'NODES')
_m.node_group = ng_smooth_by_angle
_m.use_pin_to_last = True
_m.show_group_selector = False
ob_left_door.location = (0.0, 0.0, 0.0)
ob_left_door.rotation_euler = (1.571, -0.0, 0.0)
ob_left_door.scale = (0.01, 0.01, 0.01)
ob_left_door.color = (0.8, 0.8, 0.8, 1.0)
_m = ob_left_door.modifiers.new('Smooth by Angle', 'NODES')
_m.node_group = ng_smooth_by_angle
_m.use_pin_to_last = True
_m.show_group_selector = False
ob_right_door.location = (0.0, 0.0, 0.0)
ob_right_door.rotation_euler = (1.571, -0.0, 0.0)
ob_right_door.scale = (0.01, 0.01, 0.01)
ob_right_door.color = (0.8, 0.8, 0.8, 1.0)
_m = ob_right_door.modifiers.new('Smooth by Angle', 'NODES')
_m.node_group = ng_smooth_by_angle
_m.use_pin_to_last = True
_m.show_group_selector = False

# ---- collection membership
col_collection.objects.link(ob_cabinet_body)
col_collection.objects.link(ob_upperdrawer)
col_collection.objects.link(ob_left_door)
col_collection.objects.link(ob_right_door)

# ---- scene / render settings (as saved in the file)
scene.frame_start = 1; scene.frame_end = 250; scene.frame_set(1)
scene.render.engine = 'BLENDER_EEVEE_NEXT'
bpy.context.view_layer.update()

# ---- added for rendering (the .blend has no active camera and no usable light): camera, sun
cam_auto = bpy.data.cameras.new('AutoCamera')
cam_auto.lens = 50.0
cam_auto.sensor_width = 36.0
cam_auto.clip_end = 1000.0
ob_auto_camera = bpy.data.objects.new('AutoCamera', cam_auto)
scene.collection.objects.link(ob_auto_camera)
ob_auto_camera.location = (1.60074, -1.95827, 1.79129)
ob_auto_camera.rotation_euler = (1.09748, -7.21219e-08, 0.694738)
scene.camera = ob_auto_camera
light_auto_sun = bpy.data.lights.new('AutoSun', 'SUN')
light_auto_sun.energy = 3.0
light_auto_sun.angle = 0.0523599
ob_auto_sun = bpy.data.objects.new('AutoSun', light_auto_sun)
scene.collection.objects.link(ob_auto_sun)
ob_auto_sun.rotation_euler = (0.872665, 0.174533, 0.523599)
bpy.context.view_layer.update()
